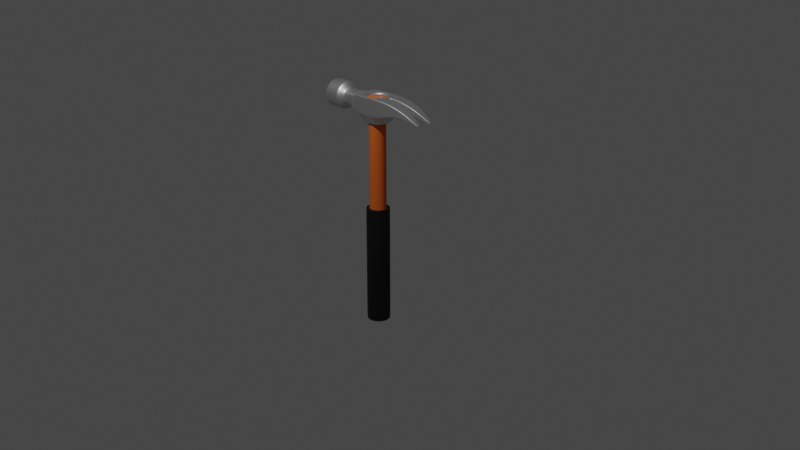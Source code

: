 # Source: hammer.blend  (saved by Blender 2.83.20; exported with 4.5.12 LTS)
import bpy
from mathutils import Matrix  # noqa: F401  (used for matrix-valued properties, if any)

bpy.ops.wm.read_factory_settings(use_empty=True)
scene = bpy.context.scene
scene.name = 'Scene'

# ---- collections
col_collection = bpy.data.collections.new('Collection'); scene.collection.children.link(col_collection)

# ---- materials (node trees are filled in below, after node groups)
mat_material_002 = bpy.data.materials.new('Material.002')
mat_material_002.use_transparent_shadow = False
mat_material_001 = bpy.data.materials.new('Material.001')
mat_material_001.use_transparent_shadow = False
mat_material_003 = bpy.data.materials.new('Material.003')
mat_material_003.use_transparent_shadow = False

# ---- node groups
ng_auto_smooth = bpy.data.node_groups.new('Auto Smooth', 'GeometryNodeTree')
_s = ng_auto_smooth.interface.new_socket(name='Geometry', in_out='OUTPUT', socket_type='NodeSocketGeometry')
_s = ng_auto_smooth.interface.new_socket(name='Geometry', in_out='INPUT', socket_type='NodeSocketGeometry')
_s = ng_auto_smooth.interface.new_socket(name='Angle', in_out='INPUT', socket_type='NodeSocketFloat')
_s.subtype = 'ANGLE'
_s.min_value = 0.0
_s.max_value = 3.142
ng_auto_smooth.is_modifier = True
_N = ng_auto_smooth.nodes; _L = ng_auto_smooth.links
n0 = _N.new('NodeGroupOutput'); n0.name = 'Group Output'; n0.location = (480, -100)
n1 = _N.new('NodeGroupInput'); n1.name = 'Group Input'; n1.location = (-420, -300)
n2 = _N.new('NodeGroupInput'); n2.name = 'Group Input.001'; n2.location = (-60, -100)
n3 = _N.new('GeometryNodeSetShadeSmooth'); n3.name = 'Set Shade Smooth'; n3.location = (120, -100)
n3.domain = 'EDGE'
n4 = _N.new('GeometryNodeSetShadeSmooth'); n4.name = 'Set Shade Smooth.001'; n4.location = (300, -100)
n5 = _N.new('GeometryNodeInputMeshEdgeAngle'); n5.name = 'Edge Angle'; n5.location = (-420, -220)
n6 = _N.new('GeometryNodeInputEdgeSmooth'); n6.name = 'Is Edge Smooth'; n6.location = (-60, -160)
n7 = _N.new('GeometryNodeInputShadeSmooth'); n7.name = 'Is Face Smooth'; n7.location = (-240, -340)
n8 = _N.new('FunctionNodeBooleanMath'); n8.name = 'Boolean Math'; n8.location = (-60, -220)
n9 = _N.new('FunctionNodeCompare'); n9.name = 'Compare'; n9.location = (-240, -180)
n9.operation = 'LESS_EQUAL'
_L.new(n5.outputs[0], n9.inputs[0])
_L.new(n4.outputs[0], n0.inputs[0])
_L.new(n1.outputs[1], n9.inputs[1])
_L.new(n9.outputs[0], n8.inputs[0])
_L.new(n7.outputs[0], n8.inputs[1])
_L.new(n2.outputs[0], n3.inputs[0])
_L.new(n6.outputs[0], n3.inputs[1])
_L.new(n3.outputs[0], n4.inputs[0])
_L.new(n8.outputs[0], n3.inputs[2])
n0.is_active_output = True

# ---- material node trees
mat_material_002.use_nodes = True; mat_material_002.node_tree.nodes.clear()
_N = mat_material_002.node_tree.nodes; _L = mat_material_002.node_tree.links
n0 = _N.new('ShaderNodeBsdfPrincipled'); n0.name = 'Principled BSDF'; n0.location = (10, 300)
n0.distribution = 'GGX'
n0.subsurface_method = 'BURLEY'
n0.inputs[1].default_value = 1.0
n0.inputs[3].default_value = 1.45
n0.inputs[27].default_value = (0.0, 0.0, 0.0, 1.0)
n0.inputs[28].default_value = 1.0
n1 = _N.new('ShaderNodeOutputMaterial'); n1.name = 'Material Output'; n1.location = (300, 300)
_L.new(n0.outputs[0], n1.inputs[0])
n1.is_active_output = True
mat_material_001.use_nodes = True; mat_material_001.node_tree.nodes.clear()
_N = mat_material_001.node_tree.nodes; _L = mat_material_001.node_tree.links
n0 = _N.new('ShaderNodeBsdfPrincipled'); n0.name = 'Principled BSDF'; n0.location = (10, 300)
n0.distribution = 'GGX'
n0.subsurface_method = 'BURLEY'
n0.inputs[0].default_value = (0.0, 0.0, 0.0, 1.0)
n0.inputs[2].default_value = 0.7222
n0.inputs[3].default_value = 1.45
n0.inputs[27].default_value = (0.0, 0.0, 0.0, 1.0)
n0.inputs[28].default_value = 1.0
n1 = _N.new('ShaderNodeOutputMaterial'); n1.name = 'Material Output'; n1.location = (300, 300)
_L.new(n0.outputs[0], n1.inputs[0])
n1.is_active_output = True
mat_material_003.use_nodes = True; mat_material_003.node_tree.nodes.clear()
_N = mat_material_003.node_tree.nodes; _L = mat_material_003.node_tree.links
n0 = _N.new('ShaderNodeBsdfPrincipled'); n0.name = 'Principled BSDF'; n0.location = (10, 300)
n0.distribution = 'GGX'
n0.subsurface_method = 'BURLEY'
n0.inputs[0].default_value = (0.8, 0.1536, 0.01572, 1.0)
n0.inputs[2].default_value = 1.0
n0.inputs[3].default_value = 1.45
n0.inputs[27].default_value = (0.0, 0.0, 0.0, 1.0)
n0.inputs[28].default_value = 1.0
n1 = _N.new('ShaderNodeOutputMaterial'); n1.name = 'Material Output'; n1.location = (300, 300)
_L.new(n0.outputs[0], n1.inputs[0])
n1.is_active_output = True

# ---- world
world_world = bpy.data.worlds.new('World'); scene.world = world_world
world_world.use_nodes = True; world_world.node_tree.nodes.clear()
_N = world_world.node_tree.nodes; _L = world_world.node_tree.links
n0 = _N.new('ShaderNodeOutputWorld'); n0.name = 'World Output'; n0.location = (300, 300)
n1 = _N.new('ShaderNodeBackground'); n1.name = 'Background'; n1.location = (10, 300)
n1.inputs[0].default_value = (0.05088, 0.05088, 0.05088, 1.0)
_L.new(n1.outputs[0], n0.inputs[0])
n0.is_active_output = True
world_world.color = (0.05088, 0.05088, 0.05088)
world_world.use_sun_shadow = False
world_world.sun_shadow_jitter_overblur = 0.0

# ---- cameras
cam_camera = bpy.data.cameras.new('Camera')
cam_camera.clip_end = 100.0
cam_camera.ortho_scale = 7.314

# ---- lights
light_light = bpy.data.lights.new('Light', 'POINT')
light_light.transmission_factor = 0.0
light_light.energy = 1000.0
light_light.shadow_soft_size = 0.1
light_light.shadow_maximum_resolution = 0.006
light_light.use_absolute_resolution = True

# ---- meshes
me_cube = bpy.data.meshes.new('Cube')
me_cube.from_pydata([(0.1418, 0.1316, 0.1551), (0.2459, 0.3343, -0.1551), (0.1418, -0.07448, 0.1551), (0.2459, -0.2772, -0.1551), (-0.1418, 0.1316, 0.1551), (-0.2459, 0.3343, -0.1551), (-0.1418, -0.07448, 0.1551), (-0.2459, -0.2772, -0.1551), (0.01685, 0.3343, -0.1551), (-0.01685, 0.3343, -0.1551), (0.05417, -0.1382, 0.1551), (-0.05417, -0.1382, 0.1551), (0.01685, -0.2772, -0.1551), (-0.01685, -0.2772, -0.1551), (-0.05417, 0.1953, 0.1551), (0.05417, 0.1953, 0.1551), (0.2459, 0.3637, 0.1551), (0.2459, 0.3637, -0.1551), (-0.2459, 0.3637, 0.1551), (-0.2459, 0.3637, -0.1551), (0.01685, 0.3637, 0.1551), (0.01685, 0.3637, -0.1551), (-0.01685, 0.3637, -0.1551), (-0.01685, 0.3637, 0.1551), (0.1569, 1.196, -0.1195), (0.1569, 1.196, -0.1478), (-0.1569, 1.196, -0.1195), (-0.1569, 1.196, -0.1478), (0.1058, 1.196, -0.1195), (0.1058, 1.196, -0.1478), (-0.1058, 1.196, -0.1478), (-0.1058, 1.196, -0.1195), (0.1851, 1.053, -0.03244), (0.2459, 0.3909, 0.1551), (0.2084, 0.909, 0.03932), (0.2281, 0.7324, 0.1002), (0.2413, 0.5505, 0.1408), (0.2459, 0.3948, -0.1402), (0.1845, 1.057, -0.09326), (0.2412, 0.553, -0.08504), (0.2279, 0.7344, -0.05674), (0.208, 0.9112, -0.05963), (-0.2459, 0.3909, 0.1551), (-0.1851, 1.053, -0.03244), (-0.2413, 0.5505, 0.1408), (-0.2281, 0.7324, 0.1002), (-0.2084, 0.909, 0.03932), (-0.1845, 1.057, -0.09326), (-0.2459, 0.3948, -0.1402), (-0.208, 0.9112, -0.05963), (-0.2279, 0.7344, -0.05674), (-0.2412, 0.553, -0.08504), (0.01685, 0.3909, 0.1551), (0.07762, 1.053, -0.03244), (0.02148, 0.5505, 0.1408), (0.03465, 0.7324, 0.1002), (0.05436, 0.909, 0.03932), (0.07823, 1.057, -0.09326), (0.01685, 0.3948, -0.1402), (0.05474, 0.9112, -0.05963), (0.03483, 0.7344, -0.05674), (0.02152, 0.553, -0.08504), (-0.01685, 0.3948, -0.1402), (-0.07823, 1.057, -0.09326), (-0.02152, 0.553, -0.08504), (-0.03483, 0.7344, -0.05674), (-0.05474, 0.9112, -0.05963), (-0.07762, 1.053, -0.03244), (-0.01685, 0.3909, 0.1551), (-0.05436, 0.909, 0.03932), (-0.03465, 0.7324, 0.1002), (-0.02148, 0.5505, 0.1408), (0.2459, 0.3343, 0.1478), (-0.2459, -0.2772, 0.1478), (0.2459, -0.2772, 0.1478), (-0.2459, 0.3343, 0.1478), (0.01685, 0.3343, 0.1478), (-0.01685, 0.3343, 0.1478), (0.2459, 0.3637, 0.1478), (-0.2459, 0.3637, 0.1478), (0.01685, 0.3637, 0.1478), (-0.01685, 0.3637, 0.1478), (0.1569, 1.196, -0.1202), (-0.1569, 1.196, -0.1202), (0.1058, 1.196, -0.1202), (-0.1058, 1.196, -0.1202), (0.2459, 0.391, 0.1481), (0.2413, 0.5505, 0.1355), (0.2281, 0.7324, 0.09647), (0.2084, 0.909, 0.037), (0.1851, 1.053, -0.03387), (-0.1851, 1.053, -0.03387), (-0.2084, 0.909, 0.037), (-0.2281, 0.7324, 0.09647), (-0.2413, 0.5505, 0.1355), (-0.2459, 0.391, 0.1481), (0.07763, 1.053, -0.03387), (0.05437, 0.909, 0.037), (0.03465, 0.7324, 0.09647), (0.02148, 0.5505, 0.1355), (0.01685, 0.391, 0.1481), (-0.07763, 1.053, -0.03387), (-0.05437, 0.909, 0.037), (-0.03465, 0.7324, 0.09647), (-0.02148, 0.5505, 0.1355), (-0.01685, 0.391, 0.1481), (0.2459, 0.3343, -0.146), (0.2459, -0.2772, -0.146), (-0.2459, 0.3343, -0.146), (0.01685, 0.3343, -0.146), (0.2459, 0.3637, -0.146), (-0.2459, 0.3637, -0.146), (0.01685, 0.3637, -0.146), (0.1569, 1.196, -0.147), (-0.1569, 1.196, -0.147), (0.1058, 1.196, -0.147), (0.2459, 0.3946, -0.1316), (-0.1846, 1.056, -0.09148), (0.07821, 1.056, -0.09148), (-0.05473, 0.9111, -0.05673), (-0.03482, 0.7343, -0.05215), (-0.02152, 0.553, -0.07844), (-0.01685, 0.3946, -0.1316), (-0.2459, -0.2772, -0.146), (-0.01685, 0.3343, -0.146), (-0.01685, 0.3637, -0.146), (-0.1058, 1.196, -0.147), (0.2412, 0.553, -0.07844), (0.2279, 0.7343, -0.05215), (0.208, 0.9111, -0.05673), (0.1846, 1.056, -0.09148), (-0.208, 0.9111, -0.05673), (-0.2279, 0.7343, -0.05215), (-0.2412, 0.553, -0.07844), (-0.2459, 0.3946, -0.1316), (0.05473, 0.9111, -0.05673), (0.03482, 0.7343, -0.05215), (0.02152, 0.553, -0.07844), (0.01685, 0.3946, -0.1316), (-0.07821, 1.056, -0.09148), (-0.1729, 0.2274, -0.3021), (-0.1729, -0.1703, -0.3021), (0.1729, -0.1703, -0.3021), (0.1729, 0.2274, -0.3021), (0.01185, 0.2274, -0.3021), (-0.01185, 0.2274, -0.3021), (0.01185, -0.1703, -0.3021), (-0.01185, -0.1703, -0.3021), (-0.1265, 0.121, -0.3079), (-0.127, -0.06322, -0.3079), (0.1265, -0.06389, -0.3079), (0.127, 0.1203, -0.3079), (0.04882, 0.1775, -0.3079), (-0.04803, 0.1777, -0.3079), (0.01185, -0.1703, -0.3079), (-0.04882, -0.1204, -0.3079), (-0.1729, 0.2274, -0.3079), (-0.1729, -0.1703, -0.3079), (0.1729, -0.1703, -0.3079), (0.1729, 0.2274, -0.3079), (0.01185, 0.2274, -0.3079), (-0.01185, 0.2274, -0.3079), (0.04803, -0.1206, -0.3079), (-0.01185, -0.1703, -0.3079), (-0.2459, 0.02855, -0.1551), (0.1753, 0.02857, 0.1551), (-0.1753, 0.02857, 0.1551), (0.2459, 0.02855, -0.1551), (0.2459, 0.02855, 0.1478), (-0.2459, 0.02855, 0.1478), (-0.2459, 0.02855, -0.146), (0.2459, 0.02855, -0.146), (-0.1729, 0.02855, -0.3021), (0.1729, 0.02855, -0.3021), (-0.1729, 0.02855, -0.3079), (0.1729, 0.02855, -0.3079), (-0.04803, 0.1777, -1.85), (0.1265, -0.06389, -1.85), (-0.1567, 0.02897, -0.3079), (0.1567, 0.02814, -0.3079), (0.01185, 0.02841, -3.951), (0.02927, -0.06233, -3.951), (-0.01185, 0.0287, -3.951), (-0.04803, 0.1777, -3.951), (-0.09548, 0.02881, -3.951), (-0.0774, -0.02736, -3.951), (0.09548, 0.0283, -3.951), (0.0774, 0.08447, -3.951), (0.02975, 0.1193, -3.951), (-0.02975, -0.06218, -3.951), (-0.0771, 0.08488, -3.951), (0.0771, -0.02777, -3.951), (0.04882, 0.1775, -1.85), (-0.04882, -0.1204, -1.85), (-0.127, -0.06322, -1.85), (-0.1567, 0.02897, -1.85), (-0.1265, 0.121, -1.85), (0.1567, 0.02814, -1.85), (0.127, 0.1203, -1.85), (0.04803, -0.1206, -1.85), (0.1773, -0.101, -1.836), (0.1773, -0.101, -3.945), (0.06841, 0.2372, -1.836), (0.06841, 0.2372, -3.945), (-0.178, -0.1, -1.836), (-0.178, -0.1, -3.945), (-0.1773, 0.1581, -1.836), (-0.1773, 0.1581, -3.945), (-0.2196, 0.02914, -3.945), (0.2196, 0.02797, -3.945), (0.178, 0.1572, -3.945), (-0.0673, 0.2376, -3.945), (0.0673, -0.1805, -3.945), (-0.06841, -0.1801, -3.945), (0.178, 0.1572, -1.836), (-0.0673, 0.2376, -1.836), (-0.06841, -0.1801, -1.836), (-0.2196, 0.02914, -1.836), (0.2196, 0.02797, -1.836), (0.0673, -0.1805, -1.836), (-0.04803, 0.1777, -1.82), (-0.04882, -0.1204, -1.82), (-0.1567, 0.02897, -1.82), (0.1567, 0.02814, -1.82), (0.04803, -0.1206, -1.82), (0.1265, -0.06389, -1.82), (0.04882, 0.1775, -1.82), (-0.127, -0.06322, -1.82), (-0.1265, 0.121, -1.82), (0.127, 0.1203, -1.82), (0.1773, -0.101, -1.872), (0.06841, 0.2372, -1.872), (-0.178, -0.1, -1.872), (-0.1773, 0.1581, -1.872), (0.178, 0.1572, -1.872), (-0.0673, 0.2376, -1.872), (-0.06841, -0.1801, -1.872), (-0.2196, 0.02914, -1.872), (0.2196, 0.02797, -1.872), (0.0673, -0.1805, -1.872), (-0.1604, 0.1457, -1.841), (-0.06088, 0.2176, -1.841), (0.06188, 0.2173, -1.841), (0.161, 0.1449, -1.841), (0.1986, 0.02803, -1.841), (0.1604, -0.08862, -1.841), (-0.06188, -0.1602, -1.841), (0.06088, -0.1605, -1.841), (-0.1986, 0.02908, -1.841), (-0.161, -0.08777, -1.841), (-0.1396, 0.1305, -1.846), (0.05384, 0.1928, -1.846), (0.1401, 0.1298, -1.846), (0.1728, 0.0281, -1.846), (0.05297, -0.136, -1.846), (-0.1401, -0.07266, -1.846), (-0.05297, 0.1931, -1.846), (0.1396, -0.0734, -1.846), (-0.05384, -0.1357, -1.846), (-0.1728, 0.02901, -1.846), (-0.1567, 0.02897, -3.951), (-0.127, -0.06322, -3.951), (0.1567, 0.02814, -3.951), (0.127, 0.1203, -3.951), (0.04882, 0.1775, -3.951), (-0.02927, 0.1194, -3.951), (0.04803, -0.1206, -3.951), (-0.04882, -0.1204, -3.951), (-0.1265, 0.121, -3.951), (0.1265, -0.06389, -3.951), (0.1773, -0.101, -3.912), (0.06841, 0.2372, -3.912), (-0.178, -0.1, -3.912), (-0.1773, 0.1581, -3.912), (0.178, 0.1572, -3.912), (-0.0673, 0.2376, -3.912), (-0.06841, -0.1801, -3.912), (-0.2196, 0.02914, -3.912), (0.2196, 0.02797, -3.912), (0.0673, -0.1805, -3.912), (-0.04803, 0.1777, -0.3164), (-0.04882, -0.1204, -0.3164), (-0.1567, 0.02897, -0.3164), (0.1567, 0.02814, -0.3164), (0.04803, -0.1206, -0.3164), (0.1265, -0.06389, -0.3164), (0.04882, 0.1775, -0.3164), (-0.127, -0.06322, -0.3164), (-0.1265, 0.121, -0.3164), (0.127, 0.1203, -0.3164), (-0.2459, -0.7458, 0.06476), (-0.1808, -0.7458, 0.1791), (0.2458, -0.7458, -0.06397), (0.1807, -0.7458, -0.1783), (0.06716, -0.7458, -0.2447), (-0.06439, -0.7458, -0.2455), (0.06434, -0.7458, 0.2462), (-0.06721, -0.7458, 0.2455), (0.1807, -1.046, -0.1783), (0.2458, -1.046, -0.06397), (-0.1787, -0.7458, -0.1803), (0.1786, -0.7458, 0.1811), (-0.2451, -0.7458, -0.06679), (0.2451, -0.7458, 0.06758), (-0.1808, -1.046, 0.1791), (-0.2459, -1.046, 0.06476), (-0.2459, -0.7677, 0.06476), (-0.1808, -0.7677, 0.1791), (0.2458, -0.7677, -0.06397), (0.1807, -0.7677, -0.1783), (0.06716, -0.7677, -0.2447), (-0.06439, -0.7677, -0.2455), (0.06434, -0.7677, 0.2462), (-0.06721, -0.7677, 0.2455), (0.1193, -1.076, -0.1176), (0.1623, -1.076, -0.04211), (-0.1787, -0.7677, -0.1803), (0.1786, -0.7677, 0.1811), (-0.2451, -0.7677, -0.06679), (0.2451, -0.7677, 0.06758), (-0.1194, -1.076, 0.1184), (-0.1624, -1.076, 0.0429), (0.06716, -1.046, -0.2447), (-0.06439, -1.046, -0.2455), (0.06434, -1.046, 0.2462), (-0.06721, -1.046, 0.2455), (-0.1787, -1.046, -0.1803), (0.1786, -1.046, 0.1811), (-0.2451, -1.046, -0.06679), (0.2451, -1.046, 0.06758), (0.04434, -1.076, -0.1615), (-0.04253, -1.076, -0.162), (0.04248, -1.076, 0.1627), (-0.04439, -1.076, 0.1622), (-0.01058, -1.076, -0.09163), (0.01064, -1.076, 0.09315), (-0.118, -1.076, -0.119), (0.118, -1.076, 0.1197), (-0.1619, -1.076, -0.04397), (0.1618, -1.076, 0.04476), (-0.01056, -1.076, 0.09316), (0.01062, -1.076, -0.09164), (-0.2459, -1.053, 0.06476), (-0.1808, -1.053, 0.1791), (0.2458, -1.053, -0.06397), (0.1807, -1.053, -0.1783), (0.06716, -1.053, -0.2447), (-0.06439, -1.053, -0.2455), (0.06434, -1.053, 0.2462), (-0.06721, -1.053, 0.2455), (-0.1787, -1.053, -0.1803), (0.1786, -1.053, 0.1811), (-0.2451, -1.053, -0.06679), (0.2451, -1.053, 0.06758), (-0.1953, -0.3736, 0.1102), (-0.1519, -0.5943, 0.05713), (-0.1552, -0.5153, 0.07054), (-0.1704, -0.4379, 0.08916), (-0.1952, -0.3736, -0.1089), (-0.1703, -0.4379, -0.08832), (-0.155, -0.5154, -0.0702), (-0.1516, -0.5943, -0.05733), (-0.1892, -0.3742, 0.1251), (-0.1597, -0.4383, 0.1113), (-0.1372, -0.5157, 0.1046), (-0.125, -0.5946, 0.1059), (0.1952, -0.3736, 0.1104), (0.1516, -0.5943, 0.0583), (0.155, -0.5154, 0.07131), (0.1703, -0.4379, 0.0896), (-0.1889, -0.3744, -0.125), (-0.1241, -0.5946, -0.1061), (-0.1366, -0.5157, -0.1047), (-0.1593, -0.4384, -0.1113), (-0.0175, -0.3678, -0.1324), (-0.02962, -0.5903, -0.1318), (-0.02352, -0.512, -0.1225), (-0.01927, -0.4338, -0.1227), (0.1953, -0.3736, -0.1087), (0.1519, -0.5943, -0.05617), (0.1552, -0.5153, -0.06943), (0.1704, -0.4378, -0.08787), (0.01772, -0.3677, -0.1324), (0.01969, -0.4338, -0.1226), (0.02426, -0.512, -0.1223), (0.03072, -0.5903, -0.1315), (0.1891, -0.3744, -0.1248), (0.1596, -0.4384, -0.111), (0.1371, -0.5157, -0.1041), (0.125, -0.5947, -0.1053), (-0.01773, -0.3676, 0.1326), (-0.01971, -0.4337, 0.1229), (-0.02428, -0.5119, 0.1228), (-0.03075, -0.5903, 0.1321), (0.189, -0.3742, 0.1253), (0.1241, -0.5946, 0.1067), (0.1366, -0.5157, 0.1052), (0.1594, -0.4383, 0.1117), (0.01749, -0.3676, 0.1327), (0.01925, -0.4337, 0.123), (0.02349, -0.5119, 0.123), (0.02958, -0.5903, 0.1324), (-0.2404, -0.2877, 0.1437), (-0.2404, -0.2877, -0.142), (-0.2397, -0.2878, 0.1518), (-0.2397, -0.2878, -0.1518), (-0.01695, -0.2871, 0.1526), (0.2404, -0.2877, -0.1419), (0.2404, -0.2877, 0.1437), (0.2397, -0.2878, 0.1518), (-0.01692, -0.2871, -0.1526), (0.01695, -0.2871, -0.1526), (0.2397, -0.2878, -0.1518), (0.01692, -0.2871, 0.1526), (0.2459, 0.02855, 0.1551), (0.2459, -0.2772, 0.1551), (-0.2459, 0.02855, 0.1551), (-0.2459, 0.3343, 0.1551), (-0.01685, 0.3343, 0.1551), (0.01685, 0.3343, 0.1551), (0.01685, -0.2772, 0.1551), (-0.01685, -0.2772, 0.1551), (0.2459, 0.3343, 0.1551), (-0.2459, -0.2772, 0.1551), (-0.0242, 0.02857, 0.135), (-0.01693, -0.1105, 0.135), (0.0242, 0.02857, 0.135), (0.05417, 0.1953, 0.1019), (-0.01693, 0.1671, 0.135), (0.01693, -0.1105, 0.135), (-0.1599, 0.02857, 0.135), (0.1599, 0.02857, 0.135), (0.1294, -0.06542, 0.135), (-0.1294, 0.1226, 0.135), (0.1294, 0.1226, 0.135), (-0.1294, -0.06542, 0.135), (0.1753, 0.02857, 0.1019), (0.1418, -0.07448, 0.1019), (-0.1753, 0.02857, 0.1019), (-0.1418, 0.1316, 0.1019), (-0.05417, 0.1953, 0.1019), (0.01693, 0.1671, 0.135), (0.05417, -0.1382, 0.1019), (-0.05417, -0.1382, 0.1019), (0.1418, 0.1316, 0.1019), (-0.1418, -0.07448, 0.1019), (-0.05187, 0.02857, 0.135), (-0.04941, -0.1235, 0.135), (0.05187, 0.02857, 0.135), (0.04941, 0.1806, 0.135), (-0.04941, 0.1806, 0.135), (0.04941, -0.1235, 0.135), (-0.01885, 0.02857, 0.135), (-0.02219, -0.1158, 0.135), (0.01885, 0.02857, 0.135), (0.02219, 0.1724, 0.135), (-0.02219, 0.1724, 0.135), (0.02219, -0.1158, 0.135), (-0.01885, 0.02857, 0.138), (0.01885, 0.02857, 0.138), (-0.01693, -0.1105, 0.138), (0.01693, 0.1671, 0.138), (-0.01693, 0.1671, 0.138), (0.01693, -0.1105, 0.138), (-0.01885, 0.02857, 0.1441), (0.01885, 0.02857, 0.1441), (-0.01137, -0.1048, 0.1441), (0.01137, 0.1614, 0.1441), (-0.01137, 0.1614, 0.1441), (0.01137, -0.1048, 0.1441), (-0.0132, 0.02857, 0.1441), (-0.01693, -0.1105, 0.1441), (0.0132, 0.02857, 0.1441), (0.01693, 0.1671, 0.1441), (-0.01693, 0.1671, 0.1441), (0.01693, -0.1105, 0.1441), (-0.1681, -0.6696, 0.05215), (-0.1597, -0.6529, 0.05186), (-0.1593, -0.6529, -0.05247), (-0.1677, -0.6696, -0.05295), (-0.125, -0.6533, 0.1137), (-0.1298, -0.6701, 0.1205), (0.1677, -0.6696, 0.05381), (0.1593, -0.6529, 0.05336), (-0.1286, -0.6702, -0.121), (-0.1239, -0.6534, -0.1142), (-0.03864, -0.6634, -0.1563), (-0.03563, -0.6475, -0.1468), (0.1681, -0.6696, -0.05128), (0.1597, -0.6529, -0.05097), (0.03706, -0.6475, -0.1464), (0.04022, -0.6634, -0.1559), (0.125, -0.6534, -0.1131), (0.1298, -0.6702, -0.1198), (-0.03708, -0.6474, 0.1471), (-0.04024, -0.6633, 0.1565), (0.1285, -0.6701, 0.1217), (0.1239, -0.6533, 0.1148), (0.03558, -0.6474, 0.1475), (0.03858, -0.6633, 0.157)], [], [(165, 0, 444, 436), (169, 416, 417, 75), (417, 418, 23, 18), (168, 414, 415, 74), (9, 8, 144, 145), (75, 417, 18, 79), (4, 166, 438, 439), (410, 13, 12, 411), (109, 8, 9, 124), (13, 7, 141, 147), (375, 385, 490, 487), (14, 4, 439, 440), (8, 1, 143, 144), (53, 32, 24, 28), (139, 63, 30, 126), (124, 9, 22, 125), (9, 5, 19, 22), (76, 419, 20, 80), (419, 422, 16, 20), (1, 8, 21, 17), (106, 1, 17, 110), (96, 53, 28, 84), (91, 43, 26, 83), (110, 17, 37, 116), (22, 19, 48, 62), (43, 67, 31, 26), (38, 57, 29, 25), (63, 47, 27, 30), (84, 28, 24, 82), (83, 26, 31, 85), (80, 20, 52, 100), (20, 16, 33, 52), (17, 21, 58, 37), (18, 23, 68, 42), (125, 22, 62, 122), (79, 18, 42, 95), (116, 37, 39, 127), (127, 39, 40, 128), (128, 40, 41, 129), (129, 41, 38, 130), (117, 47, 49, 131), (131, 49, 50, 132), (132, 50, 51, 133), (133, 51, 48, 134), (118, 57, 59, 135), (135, 59, 60, 136), (136, 60, 61, 137), (137, 61, 58, 138), (101, 67, 69, 102), (102, 69, 70, 103), (103, 70, 71, 104), (104, 71, 68, 105), (47, 63, 66, 49), (49, 66, 65, 50), (50, 65, 64, 51), (51, 64, 62, 48), (42, 68, 71, 44), (44, 71, 70, 45), (45, 70, 69, 46), (46, 69, 67, 43), (57, 38, 41, 59), (59, 41, 40, 60), (60, 40, 39, 61), (61, 39, 37, 58), (52, 33, 36, 54), (54, 36, 35, 55), (55, 35, 34, 56), (56, 34, 32, 53), (130, 38, 25, 113), (32, 90, 82, 24), (121, 104, 105, 122), (120, 103, 104, 121), (119, 102, 103, 120), (139, 101, 102, 119), (54, 99, 100, 52), (55, 98, 99, 54), (56, 97, 98, 55), (53, 96, 97, 56), (44, 94, 95, 42), (45, 93, 94, 44), (46, 92, 93, 45), (43, 91, 92, 46), (34, 89, 90, 32), (35, 88, 89, 34), (36, 87, 88, 35), (33, 86, 87, 36), (111, 79, 95, 134), (23, 81, 105, 68), (112, 80, 100, 138), (114, 83, 85, 126), (115, 84, 82, 113), (16, 78, 86, 33), (117, 91, 83, 114), (118, 96, 84, 115), (422, 72, 78, 16), (109, 76, 80, 112), (418, 77, 81, 23), (67, 101, 85, 31), (367, 395, 497, 483), (419, 76, 77, 418), (412, 3, 107, 407), (108, 75, 79, 111), (406, 421, 423, 404), (171, 168, 74, 107), (170, 169, 75, 108), (164, 170, 108, 5), (167, 171, 107, 3), (407, 408, 366, 378), (5, 108, 111, 19), (8, 109, 112, 21), (57, 118, 115, 29), (47, 117, 114, 27), (29, 115, 113, 25), (27, 114, 126, 30), (21, 112, 138, 58), (19, 111, 134, 48), (63, 139, 119, 66), (66, 119, 120, 65), (65, 120, 121, 64), (64, 121, 122, 62), (90, 130, 113, 82), (99, 137, 138, 100), (98, 136, 137, 99), (97, 135, 136, 98), (96, 118, 135, 97), (94, 133, 134, 95), (93, 132, 133, 94), (92, 131, 132, 93), (91, 117, 131, 92), (89, 129, 130, 90), (88, 128, 129, 89), (87, 127, 128, 88), (86, 116, 127, 87), (81, 125, 122, 105), (78, 110, 116, 86), (72, 106, 110, 78), (77, 124, 125, 81), (101, 139, 126, 85), (76, 109, 124, 77), (140, 145, 161, 156), (144, 143, 159, 160), (173, 142, 158, 175), (3, 12, 146, 142), (12, 13, 147, 146), (164, 5, 140, 172), (5, 9, 145, 140), (167, 3, 142, 173), (262, 263, 210, 209), (245, 247, 219, 200), (260, 261, 205, 208), (146, 147, 163, 154), (145, 144, 160, 161), (172, 140, 156, 174), (142, 146, 154, 158), (147, 141, 157, 163), (178, 149, 157, 174), (179, 151, 159, 175), (152, 153, 161, 160), (155, 162, 154, 163), (153, 148, 156, 161), (149, 155, 163, 157), (151, 152, 160, 159), (162, 150, 158, 154), (150, 179, 175, 158), (148, 178, 174, 156), (141, 172, 174, 157), (247, 246, 216, 219), (266, 269, 201, 212), (240, 241, 215, 206), (1, 167, 173, 143), (7, 164, 172, 141), (143, 173, 175, 159), (1, 106, 171, 167), (7, 123, 170, 164), (123, 73, 169, 170), (106, 72, 168, 171), (10, 2, 437, 442), (2, 165, 436, 437), (72, 422, 414, 168), (73, 423, 416, 169), (11, 10, 442, 443), (180, 186, 191, 181), (180, 181, 189, 182), (184, 182, 189, 185), (190, 265, 182, 184), (188, 180, 182, 265), (188, 187, 186, 180), (242, 243, 214, 202), (263, 264, 203, 210), (243, 244, 218, 214), (244, 245, 200, 218), (229, 223, 197, 198), (228, 220, 176, 196), (225, 224, 199, 177), (227, 222, 195, 194), (222, 228, 196, 195), (221, 227, 194, 193), (220, 226, 192, 176), (223, 225, 177, 197), (226, 229, 198, 192), (224, 221, 193, 199), (279, 276, 213, 212), (271, 274, 210, 203), (278, 270, 201, 209), (275, 271, 203, 211), (276, 272, 205, 213), (277, 273, 207, 208), (272, 277, 208, 205), (270, 279, 212, 201), (273, 275, 211, 207), (274, 278, 209, 210), (249, 248, 217, 204), (264, 183, 211, 203), (248, 240, 206, 217), (268, 260, 208, 207), (267, 266, 212, 213), (246, 249, 204, 216), (269, 262, 209, 201), (183, 268, 207, 211), (241, 242, 202, 215), (261, 267, 213, 205), (284, 281, 221, 224), (286, 289, 229, 226), (283, 285, 225, 223), (280, 286, 226, 220), (281, 287, 227, 221), (282, 288, 228, 222), (287, 282, 222, 227), (285, 284, 224, 225), (288, 280, 220, 228), (289, 283, 223, 229), (214, 218, 238, 234), (206, 215, 235, 233), (200, 219, 239, 230), (204, 217, 237, 232), (217, 206, 233, 237), (216, 204, 232, 236), (215, 202, 231, 235), (218, 200, 230, 238), (202, 214, 234, 231), (219, 216, 236, 239), (256, 251, 242, 241), (258, 255, 249, 246), (259, 250, 240, 248), (255, 259, 248, 249), (253, 257, 245, 244), (252, 253, 244, 243), (251, 252, 243, 242), (250, 256, 241, 240), (254, 258, 246, 247), (257, 254, 247, 245), (177, 199, 254, 257), (199, 193, 258, 254), (196, 176, 256, 250), (192, 198, 252, 251), (198, 197, 253, 252), (197, 177, 257, 253), (194, 195, 259, 255), (195, 196, 250, 259), (193, 194, 255, 258), (176, 192, 251, 256), (184, 185, 261, 260), (186, 187, 263, 262), (188, 265, 183, 264), (189, 181, 266, 267), (265, 190, 268, 183), (185, 189, 267, 261), (187, 188, 264, 263), (181, 191, 269, 266), (190, 184, 260, 268), (191, 186, 262, 269), (234, 238, 278, 274), (233, 235, 275, 273), (230, 239, 279, 270), (232, 237, 277, 272), (237, 233, 273, 277), (236, 232, 272, 276), (235, 231, 271, 275), (238, 230, 270, 278), (231, 234, 274, 271), (239, 236, 276, 279), (151, 179, 283, 289), (148, 153, 280, 288), (150, 162, 284, 285), (149, 178, 282, 287), (178, 148, 288, 282), (155, 149, 287, 281), (153, 152, 286, 280), (179, 150, 285, 283), (152, 151, 289, 286), (162, 155, 281, 284), (294, 293, 309, 310), (291, 290, 306, 307), (292, 303, 319, 308), (290, 302, 318, 306), (296, 297, 313, 312), (300, 295, 311, 316), (301, 296, 312, 317), (295, 294, 310, 311), (302, 300, 316, 318), (409, 415, 420, 413), (310, 309, 298, 322), (307, 306, 305, 304), (308, 319, 329, 299), (306, 318, 328, 305), (312, 313, 325, 324), (316, 311, 323, 326), (317, 312, 324, 327), (311, 310, 322, 323), (318, 316, 326, 328), (303, 301, 317, 319), (293, 292, 308, 309), (297, 291, 307, 313), (322, 298, 345, 346), (304, 305, 342, 343), (299, 329, 353, 344), (305, 328, 352, 342), (324, 325, 349, 348), (326, 323, 347, 350), (327, 324, 348, 351), (323, 322, 346, 347), (328, 326, 350, 352), (319, 317, 327, 329), (309, 308, 299, 298), (313, 307, 304, 325), (340, 333, 320, 321), (339, 337, 332, 335), (334, 331, 330, 341), (333, 340, 335, 332), (315, 339, 335, 341), (334, 340, 321, 338), (331, 334, 338, 336), (314, 315, 341, 330), (340, 334, 341, 335), (329, 327, 351, 353), (298, 299, 344, 345), (325, 304, 343, 349), (321, 320, 343, 342), (315, 314, 345, 344), (330, 331, 347, 346), (333, 332, 348, 349), (331, 336, 350, 347), (314, 330, 346, 345), (320, 333, 349, 343), (332, 337, 351, 348), (338, 321, 342, 352), (337, 339, 353, 351), (339, 315, 344, 353), (336, 338, 352, 350), (389, 379, 489, 492), (492, 490, 385, 389), (393, 365, 480, 494), (361, 371, 485, 478), (408, 74, 415, 409), (483, 489, 379, 367), (404, 402, 354, 362), (405, 410, 374, 370), (406, 413, 420, 421), (395, 401, 498, 497), (403, 123, 7, 405), (411, 412, 386, 382), (476, 479, 302, 290), (487, 485, 371, 375), (401, 393, 494, 498), (394, 398, 399, 397), (397, 399, 400, 396), (396, 400, 401, 395), (301, 496, 499, 296), (366, 394, 397, 369), (369, 397, 396, 368), (368, 396, 395, 367), (303, 482, 496, 301), (477, 480, 365, 355), (361, 355, 356, 360), (360, 356, 357, 359), (359, 357, 354, 358), (374, 382, 383, 377), (377, 383, 384, 376), (376, 384, 385, 375), (295, 486, 491, 294), (488, 482, 303, 292), (367, 379, 380, 368), (368, 380, 381, 369), (369, 381, 378, 366), (484, 486, 295, 300), (375, 371, 372, 376), (376, 372, 373, 377), (377, 373, 370, 374), (398, 390, 391, 399), (399, 391, 392, 400), (400, 392, 393, 401), (297, 296, 499, 495), (358, 370, 373, 359), (359, 373, 372, 360), (360, 372, 371, 361), (302, 479, 484, 300), (491, 493, 293, 294), (389, 385, 384, 388), (388, 384, 383, 387), (387, 383, 382, 386), (386, 378, 381, 387), (387, 381, 380, 388), (388, 380, 379, 389), (293, 493, 488, 292), (390, 362, 363, 391), (391, 363, 364, 392), (392, 364, 365, 393), (297, 495, 481, 291), (481, 476, 290, 291), (355, 365, 364, 356), (356, 364, 363, 357), (357, 363, 362, 354), (402, 403, 358, 354), (73, 123, 403, 402), (12, 3, 412, 411), (358, 403, 405, 370), (390, 398, 413, 406), (7, 13, 410, 405), (423, 73, 402, 404), (366, 408, 409, 394), (394, 409, 413, 398), (107, 74, 408, 407), (390, 406, 404, 362), (386, 412, 407, 378), (374, 410, 411, 382), (165, 2, 415, 414), (166, 4, 417, 416), (14, 15, 419, 418), (10, 11, 421, 420), (4, 14, 418, 417), (15, 0, 422, 419), (11, 6, 423, 421), (2, 10, 420, 415), (0, 165, 414, 422), (6, 166, 416, 423), (431, 448, 451, 432), (446, 430, 435, 447), (428, 452, 458, 462), (441, 428, 462, 461), (450, 433, 430, 446), (434, 449, 448, 431), (0, 15, 427, 444), (15, 14, 440, 427), (166, 6, 445, 438), (6, 11, 443, 445), (431, 432, 437, 436), (430, 433, 439, 438), (450, 449, 427, 440), (451, 447, 443, 442), (433, 450, 440, 439), (449, 434, 444, 427), (447, 435, 445, 443), (432, 451, 442, 437), (434, 431, 436, 444), (435, 430, 438, 445), (453, 424, 446, 447), (455, 426, 448, 449), (424, 456, 450, 446), (426, 457, 451, 448), (456, 455, 449, 450), (457, 453, 447, 451), (425, 452, 424, 453), (441, 454, 426, 455), (452, 428, 456, 424), (454, 429, 457, 426), (428, 441, 455, 456), (429, 425, 453, 457), (462, 458, 464, 474), (461, 462, 474, 473), (452, 425, 460, 458), (425, 429, 463, 460), (429, 454, 459, 463), (454, 441, 461, 459), (470, 466, 469, 472), (468, 470, 472, 467), (458, 460, 471, 464), (460, 463, 475, 471), (463, 459, 465, 475), (459, 461, 473, 465), (466, 470, 464, 471), (467, 472, 465, 473), (470, 468, 474, 464), (472, 469, 475, 465), (468, 467, 473, 474), (469, 466, 471, 475), (499, 496, 497, 498), (496, 482, 483, 497), (479, 476, 477, 478), (491, 486, 487, 490), (482, 488, 489, 483), (486, 484, 485, 487), (495, 499, 498, 494), (484, 479, 478, 485), (493, 491, 490, 492), (488, 493, 492, 489), (481, 495, 494, 480), (476, 481, 480, 477), (478, 477, 355, 361)])
me_cube.polygons.foreach_set('use_smooth', [True] * 498)
me_cube.polygons.foreach_set('material_index', [0, 0, 0, 0, 0, 0, 0, 0, 0, 0, 0, 0, 0, 0, 0, 0, 0, 0, 0, 0, 0, 0, 0, 0, 0, 0, 0, 0, 0, 0, 0, 0, 0, 0, 0, 0, 0, 0, 0, 0, 0, 0, 0, 0, 0, 0, 0, 0, 0, 0, 0, 0, 0, 0, 0, 0, 0, 0, 0, 0, 0, 0, 0, 0, 0, 0, 0, 0, 0, 0, 0, 0, 0, 0, 0, 0, 0, 0, 0, 0, 0, 0, 0, 0, 0, 0, 0, 0, 0, 0, 0, 0, 0, 0, 0, 0, 0, 0, 0, 0, 0, 0, 0, 0, 0, 0, 0, 0, 0, 0, 0, 0, 0, 0, 0, 0, 0, 0, 0, 0, 0, 0, 0, 0, 0, 0, 0, 0, 0, 0, 0, 0, 0, 0, 0, 0, 0, 0, 0, 0, 0, 0, 0, 0, 0, 0, 0, 1, 1, 1, 0, 0, 0, 0, 0, 0, 0, 0, 0, 0, 0, 0, 0, 0, 0, 0, 1, 1, 1, 0, 0, 0, 0, 0, 0, 0, 0, 0, 0, 0, 0, 1, 1, 1, 1, 1, 1, 1, 1, 1, 1, 2, 2, 2, 2, 2, 2, 2, 2, 2, 2, 1, 1, 1, 1, 1, 1, 1, 1, 1, 1, 1, 1, 1, 1, 1, 1, 1, 1, 1, 1, 2, 2, 2, 2, 2, 2, 2, 2, 2, 2, 1, 1, 1, 1, 1, 1, 1, 1, 1, 1, 1, 1, 1, 1, 1, 1, 1, 1, 1, 1, 1, 1, 1, 1, 1, 1, 1, 1, 1, 1, 1, 1, 1, 1, 1, 1, 1, 1, 1, 1, 1, 1, 1, 1, 1, 1, 1, 1, 1, 1, 2, 2, 2, 2, 2, 2, 2, 2, 2, 2, 0, 0, 0, 0, 0, 0, 0, 0, 0, 0, 0, 0, 0, 0, 0, 0, 0, 0, 0, 0, 0, 0, 0, 0, 0, 0, 0, 0, 0, 0, 0, 0, 0, 0, 0, 0, 0, 0, 0, 0, 0, 0, 0, 0, 0, 0, 0, 0, 0, 0, 0, 0, 0, 0, 0, 0, 0, 0, 0, 0, 0, 0, 0, 0, 0, 0, 0, 0, 0, 0, 0, 0, 0, 0, 0, 0, 0, 0, 0, 0, 0, 0, 0, 0, 0, 0, 0, 0, 0, 0, 0, 0, 0, 0, 0, 0, 0, 0, 0, 0, 0, 0, 0, 0, 0, 0, 0, 0, 0, 0, 0, 0, 0, 0, 0, 0, 0, 0, 0, 0, 0, 0, 0, 0, 0, 0, 0, 0, 0, 0, 0, 0, 0, 0, 0, 0, 0, 0, 0, 0, 0, 0, 0, 0, 2, 2, 0, 0, 2, 2, 0, 0, 0, 0, 2, 2, 2, 2, 2, 2, 2, 2, 2, 2, 2, 2, 2, 2, 2, 2, 2, 2, 2, 2, 2, 2, 0, 0, 0, 0, 0, 0, 0, 0, 0, 0, 0, 0, 0, 0, 0, 0, 0, 0, 0, 0, 0, 0, 0, 0, 0, 0, 0, 0, 0, 0, 0])
_uv = me_cube.uv_layers.new(name='UVMap')
_uv.uv.foreach_set('vector', [0.6766, 0.625, 0.6766, 0.5415, 0.6766, 0.5415, 0.6766, 0.625, 0.6191, 0.125, 0.625, 0.125, 0.625, 0.25, 0.6191, 0.25, 0.875, 0.5, 0.7586, 0.5, 0.7586, 0.5, 0.875, 0.5, 0.6191, 0.625, 0.625, 0.625, 0.625, 0.75, 0.6191, 0.75, 0.375, 0.3664, 0.375, 0.3836, 0.375, 0.3836, 0.375, 0.3664, 0.6191, 0.25, 0.625, 0.25, 0.625, 0.25, 0.6191, 0.25, 0.8234, 0.5415, 0.8234, 0.625, 0.8234, 0.625, 0.8234, 0.5415, 0.375, 0.8836, 0.375, 0.8836, 0.375, 0.8664, 0.375, 0.8664, 0.3823, 0.3836, 0.375, 0.3836, 0.375, 0.3664, 0.3823, 0.3664, 0.375, 0.8836, 0.375, 1.0, 0.375, 1.0, 0.375, 0.8836, 0.375, 0.8831, 0.375, 0.867, 0.375, 0.8665, 0.375, 0.8835, 0.7586, 0.5415, 0.8234, 0.5415, 0.8234, 0.5415, 0.7586, 0.5415, 0.2586, 0.5, 0.375, 0.5, 0.375, 0.5, 0.2586, 0.5, 0.7414, 0.5, 0.625, 0.5, 0.625, 0.5, 0.7414, 0.5, 0.3823, 0.3664, 0.375, 0.3664, 0.375, 0.3664, 0.3823, 0.3664, 0.3823, 0.3664, 0.375, 0.3664, 0.375, 0.3664, 0.3823, 0.3664, 0.2414, 0.5, 0.125, 0.5, 0.125, 0.5, 0.2414, 0.5, 0.6191, 0.3836, 0.625, 0.3836, 0.625, 0.3836, 0.6191, 0.3836, 0.7414, 0.5, 0.625, 0.5, 0.625, 0.5, 0.7414, 0.5, 0.375, 0.5, 0.2586, 0.5, 0.2586, 0.5, 0.375, 0.5, 0.3823, 0.5, 0.375, 0.5, 0.375, 0.5, 0.3823, 0.5, 0.6191, 0.3836, 0.625, 0.3836, 0.625, 0.3836, 0.6191, 0.3836, 0.6191, 0.25, 0.625, 0.25, 0.625, 0.25, 0.6191, 0.25, 0.3823, 0.5, 0.375, 0.5, 0.375, 0.5, 0.3823, 0.5, 0.2414, 0.5, 0.125, 0.5, 0.125, 0.5, 0.2414, 0.5, 0.875, 0.5, 0.7586, 0.5, 0.7586, 0.5, 0.875, 0.5, 0.375, 0.5, 0.2586, 0.5, 0.2586, 0.5, 0.375, 0.5, 0.2414, 0.5, 0.125, 0.5, 0.125, 0.5, 0.2414, 0.5, 0.6191, 0.3836, 0.625, 0.3836, 0.625, 0.5, 0.6191, 0.5, 0.6191, 0.25, 0.625, 0.25, 0.625, 0.3664, 0.6191, 0.3664, 0.6191, 0.3836, 0.625, 0.3836, 0.625, 0.3836, 0.6191, 0.3836, 0.7414, 0.5, 0.625, 0.5, 0.625, 0.5, 0.7414, 0.5, 0.375, 0.5, 0.2586, 0.5, 0.2586, 0.5, 0.375, 0.5, 0.875, 0.5, 0.7586, 0.5, 0.7586, 0.5, 0.875, 0.5, 0.3823, 0.3664, 0.375, 0.3664, 0.375, 0.3664, 0.3823, 0.3664, 0.6191, 0.25, 0.625, 0.25, 0.625, 0.25, 0.6191, 0.25, 0.3823, 0.5, 0.375, 0.5, 0.3642, 0.5, 0.3716, 0.5, 0.3716, 0.5, 0.3642, 0.5, 0.3704, 0.5, 0.3764, 0.5, 0.3764, 0.5, 0.3704, 0.5, 0.3334, 0.5, 0.3414, 0.5, 0.3414, 0.5, 0.3334, 0.5, 0.375, 0.5, 0.3823, 0.5, 0.3823, 0.25, 0.375, 0.25, 0.2921, 0.25, 0.3008, 0.25, 0.3008, 0.25, 0.2921, 0.25, 0.375, 0.25, 0.3791, 0.25, 0.3791, 0.25, 0.375, 0.25, 0.3559, 0.25, 0.3632, 0.25, 0.3632, 0.25, 0.3559, 0.25, 0.375, 0.25, 0.3823, 0.25, 0.3823, 0.3836, 0.375, 0.3836, 0.2921, 0.3836, 0.3008, 0.3836, 0.3008, 0.3836, 0.2921, 0.3836, 0.375, 0.3836, 0.3791, 0.3836, 0.3791, 0.3836, 0.375, 0.3836, 0.3559, 0.3836, 0.3632, 0.3836, 0.3632, 0.3836, 0.3559, 0.3836, 0.375, 0.3836, 0.3823, 0.3836, 0.6191, 0.3664, 0.625, 0.3664, 0.5889, 0.3664, 0.5819, 0.3664, 0.5819, 0.3664, 0.5889, 0.3664, 0.5169, 0.3664, 0.5135, 0.3664, 0.5135, 0.3664, 0.5169, 0.3664, 0.6068, 0.3664, 0.6009, 0.3664, 0.6009, 0.3664, 0.6068, 0.3664, 0.625, 0.3664, 0.6191, 0.3664, 0.125, 0.5, 0.2414, 0.5, 0.2411, 0.5, 0.1253, 0.5, 0.1253, 0.5, 0.2411, 0.5, 0.2323, 0.5, 0.1341, 0.5, 0.1341, 0.5, 0.2323, 0.5, 0.2391, 0.5, 0.1274, 0.5, 0.1274, 0.5, 0.2391, 0.5, 0.2414, 0.5, 0.125, 0.5, 0.875, 0.5, 0.7586, 0.5, 0.7609, 0.5, 0.8726, 0.5, 0.8726, 0.5, 0.7609, 0.5, 0.7676, 0.5, 0.866, 0.5, 0.866, 0.5, 0.7676, 0.5, 0.76, 0.5, 0.8735, 0.5, 0.8735, 0.5, 0.76, 0.5, 0.7586, 0.5, 0.875, 0.5, 0.2586, 0.5, 0.375, 0.5, 0.3334, 0.5, 0.2589, 0.5, 0.2589, 0.5, 0.3334, 0.5, 0.3704, 0.5, 0.2677, 0.5, 0.2677, 0.5, 0.3704, 0.5, 0.3642, 0.5, 0.2609, 0.5, 0.2609, 0.5, 0.3642, 0.5, 0.375, 0.5, 0.2586, 0.5, 0.7414, 0.5, 0.625, 0.5, 0.6171, 0.5, 0.7391, 0.5, 0.7391, 0.5, 0.6171, 0.5, 0.5755, 0.5, 0.7324, 0.5, 0.7324, 0.5, 0.5755, 0.5, 0.6077, 0.5, 0.74, 0.5, 0.74, 0.5, 0.6077, 0.5, 0.625, 0.5, 0.7414, 0.5, 0.3823, 0.5, 0.375, 0.5, 0.375, 0.5, 0.3823, 0.5, 0.625, 0.5, 0.6191, 0.5, 0.6191, 0.5, 0.625, 0.5, 0.3632, 0.3664, 0.6009, 0.3664, 0.6191, 0.3664, 0.3823, 0.3664, 0.3791, 0.3664, 0.5135, 0.3664, 0.6009, 0.3664, 0.3632, 0.3664, 0.3008, 0.3664, 0.5819, 0.3664, 0.5135, 0.3664, 0.3791, 0.3664, 0.3823, 0.3664, 0.6191, 0.3664, 0.5819, 0.3664, 0.3008, 0.3664, 0.6068, 0.3836, 0.6009, 0.3836, 0.6191, 0.3836, 0.625, 0.3836, 0.5169, 0.3836, 0.5135, 0.3836, 0.6009, 0.3836, 0.6068, 0.3836, 0.5889, 0.3836, 0.5819, 0.3836, 0.5135, 0.3836, 0.5169, 0.3836, 0.625, 0.3836, 0.6191, 0.3836, 0.5819, 0.3836, 0.5889, 0.3836, 0.6068, 0.25, 0.6009, 0.25, 0.6191, 0.25, 0.625, 0.25, 0.5169, 0.25, 0.5135, 0.25, 0.6009, 0.25, 0.6068, 0.25, 0.5889, 0.25, 0.5819, 0.25, 0.5135, 0.25, 0.5169, 0.25, 0.625, 0.25, 0.6191, 0.25, 0.5819, 0.25, 0.5889, 0.25, 0.6077, 0.5, 0.6012, 0.5, 0.6191, 0.5, 0.625, 0.5, 0.5755, 0.5, 0.5706, 0.5, 0.6012, 0.5, 0.6077, 0.5, 0.6171, 0.5, 0.6111, 0.5, 0.5706, 0.5, 0.5755, 0.5, 0.625, 0.5, 0.6191, 0.5, 0.6111, 0.5, 0.6171, 0.5, 0.3823, 0.25, 0.6191, 0.25, 0.6191, 0.25, 0.3823, 0.25, 0.625, 0.3664, 0.6191, 0.3664, 0.6191, 0.3664, 0.625, 0.3664, 0.3823, 0.3836, 0.6191, 0.3836, 0.6191, 0.3836, 0.3823, 0.3836, 0.3823, 0.25, 0.6191, 0.25, 0.6191, 0.3664, 0.3823, 0.3664, 0.3823, 0.3836, 0.6191, 0.3836, 0.6191, 0.5, 0.3823, 0.5, 0.625, 0.5, 0.6191, 0.5, 0.6191, 0.5, 0.625, 0.5, 0.3823, 0.25, 0.6191, 0.25, 0.6191, 0.25, 0.3823, 0.25, 0.3823, 0.3836, 0.6191, 0.3836, 0.6191, 0.3836, 0.3823, 0.3836, 0.625, 0.5, 0.6191, 0.5, 0.6191, 0.5, 0.625, 0.5, 0.3823, 0.3836, 0.6191, 0.3836, 0.6191, 0.3836, 0.3823, 0.3836, 0.625, 0.3664, 0.6191, 0.3664, 0.6191, 0.3664, 0.625, 0.3664, 0.625, 0.3664, 0.6191, 0.3664, 0.6191, 0.3664, 0.625, 0.3664, 0.6233, 0.75, 0.622, 0.75, 0.6246, 0.75, 0.6197, 0.75, 0.625, 0.3836, 0.6191, 0.3836, 0.6191, 0.3664, 0.625, 0.3664, 0.375, 0.75, 0.375, 0.75, 0.3823, 0.75, 0.3823, 0.75, 0.3823, 0.25, 0.6191, 0.25, 0.6191, 0.25, 0.3823, 0.25, 0.7586, 0.75, 0.7586, 0.75, 0.875, 0.75, 0.875, 0.75, 0.3823, 0.625, 0.6191, 0.625, 0.6191, 0.75, 0.3823, 0.75, 0.3823, 0.125, 0.6191, 0.125, 0.6191, 0.25, 0.3823, 0.25, 0.375, 0.125, 0.3823, 0.125, 0.3823, 0.25, 0.375, 0.25, 0.375, 0.625, 0.3823, 0.625, 0.3823, 0.75, 0.375, 0.75, 0.3823, 0.75, 0.6191, 0.75, 0.6191, 0.75, 0.3823, 0.75, 0.375, 0.25, 0.3823, 0.25, 0.3823, 0.25, 0.375, 0.25, 0.375, 0.3836, 0.3823, 0.3836, 0.3823, 0.3836, 0.375, 0.3836, 0.375, 0.3836, 0.3823, 0.3836, 0.3823, 0.3836, 0.375, 0.3836, 0.375, 0.25, 0.3823, 0.25, 0.3823, 0.25, 0.375, 0.25, 0.375, 0.3836, 0.3823, 0.3836, 0.3823, 0.5, 0.375, 0.5, 0.375, 0.25, 0.3823, 0.25, 0.3823, 0.3664, 0.375, 0.3664, 0.375, 0.3836, 0.3823, 0.3836, 0.3823, 0.3836, 0.375, 0.3836, 0.375, 0.25, 0.3823, 0.25, 0.3823, 0.25, 0.375, 0.25, 0.375, 0.3664, 0.3823, 0.3664, 0.3008, 0.3664, 0.2921, 0.3664, 0.2921, 0.3664, 0.3008, 0.3664, 0.3791, 0.3664, 0.375, 0.3664, 0.375, 0.3664, 0.3791, 0.3664, 0.3632, 0.3664, 0.3559, 0.3664, 0.3559, 0.3664, 0.3632, 0.3664, 0.3823, 0.3664, 0.375, 0.3664, 0.6191, 0.5, 0.3823, 0.5, 0.3823, 0.5, 0.6191, 0.5, 0.6009, 0.3836, 0.3632, 0.3836, 0.3823, 0.3836, 0.6191, 0.3836, 0.5135, 0.3836, 0.3791, 0.3836, 0.3632, 0.3836, 0.6009, 0.3836, 0.5819, 0.3836, 0.3008, 0.3836, 0.3791, 0.3836, 0.5135, 0.3836, 0.6191, 0.3836, 0.3823, 0.3836, 0.3008, 0.3836, 0.5819, 0.3836, 0.6009, 0.25, 0.3632, 0.25, 0.3823, 0.25, 0.6191, 0.25, 0.5135, 0.25, 0.3791, 0.25, 0.3632, 0.25, 0.6009, 0.25, 0.5819, 0.25, 0.3008, 0.25, 0.3791, 0.25, 0.5135, 0.25, 0.6191, 0.25, 0.3823, 0.25, 0.3008, 0.25, 0.5819, 0.25, 0.6012, 0.5, 0.3414, 0.5, 0.3823, 0.5, 0.6191, 0.5, 0.5706, 0.5, 0.3764, 0.5, 0.3414, 0.5, 0.6012, 0.5, 0.6111, 0.5, 0.3716, 0.5, 0.3764, 0.5, 0.5706, 0.5, 0.6191, 0.5, 0.3823, 0.5, 0.3716, 0.5, 0.6111, 0.5, 0.6191, 0.3664, 0.3823, 0.3664, 0.3823, 0.3664, 0.6191, 0.3664, 0.6191, 0.5, 0.3823, 0.5, 0.3823, 0.5, 0.6191, 0.5, 0.6191, 0.5, 0.3823, 0.5, 0.3823, 0.5, 0.6191, 0.5, 0.6191, 0.3664, 0.3823, 0.3664, 0.3823, 0.3664, 0.6191, 0.3664, 0.6191, 0.3664, 0.3823, 0.3664, 0.3823, 0.3664, 0.6191, 0.3664, 0.6191, 0.3836, 0.3823, 0.3836, 0.3823, 0.3664, 0.6191, 0.3664, 0.125, 0.5, 0.2414, 0.5, 0.2414, 0.5, 0.125, 0.5, 0.2586, 0.5, 0.375, 0.5, 0.375, 0.5, 0.2586, 0.5, 0.375, 0.625, 0.375, 0.75, 0.375, 0.75, 0.375, 0.625, 0.375, 0.75, 0.375, 0.8664, 0.375, 0.8664, 0.375, 0.75, 0.375, 0.8664, 0.375, 0.8836, 0.375, 0.8836, 0.375, 0.8664, 0.375, 0.125, 0.375, 0.25, 0.375, 0.25, 0.375, 0.125, 0.125, 0.5, 0.2414, 0.5, 0.2414, 0.5, 0.125, 0.5, 0.375, 0.625, 0.375, 0.75, 0.375, 0.75, 0.375, 0.625, 0.3367, 0.625, 0.3367, 0.5418, 0.3367, 0.5418, 0.3367, 0.625, 0.3367, 0.7082, 0.2586, 0.7082, 0.2586, 0.7082, 0.3367, 0.7082, 0.1633, 0.625, 0.1633, 0.7082, 0.1633, 0.7082, 0.1633, 0.625, 0.375, 0.8664, 0.375, 0.8836, 0.375, 0.8836, 0.375, 0.8664, 0.375, 0.3664, 0.375, 0.3836, 0.375, 0.3836, 0.375, 0.3664, 0.375, 0.125, 0.375, 0.25, 0.375, 0.25, 0.375, 0.125, 0.375, 0.75, 0.375, 0.8664, 0.375, 0.8664, 0.375, 0.75, 0.375, 0.8836, 0.375, 1.0, 0.375, 1.0, 0.375, 0.8836, 0.1633, 0.625, 0.1633, 0.7082, 0.125, 0.75, 0.125, 0.625, 0.3367, 0.625, 0.3367, 0.5418, 0.375, 0.5, 0.375, 0.625, 0.2586, 0.5418, 0.2414, 0.5418, 0.2414, 0.5, 0.2586, 0.5, 0.2414, 0.7082, 0.2586, 0.7082, 0.2586, 0.75, 0.2414, 0.75, 0.2414, 0.5418, 0.1633, 0.5418, 0.125, 0.5, 0.2414, 0.5, 0.1633, 0.7082, 0.2414, 0.7082, 0.2414, 0.75, 0.125, 0.75, 0.3367, 0.5418, 0.2586, 0.5418, 0.2586, 0.5, 0.375, 0.5, 0.2586, 0.7082, 0.3367, 0.7082, 0.375, 0.75, 0.2586, 0.75, 0.3367, 0.7082, 0.3367, 0.625, 0.375, 0.625, 0.375, 0.75, 0.1633, 0.5418, 0.1633, 0.625, 0.125, 0.625, 0.125, 0.5, 0.375, 0.0, 0.375, 0.125, 0.375, 0.125, 0.375, 0.0, 0.2586, 0.7082, 0.2414, 0.7082, 0.2414, 0.7082, 0.2586, 0.7082, 0.2586, 0.7082, 0.3367, 0.7082, 0.3367, 0.7082, 0.2586, 0.7082, 0.1633, 0.5418, 0.2414, 0.5418, 0.2414, 0.5418, 0.1633, 0.5418, 0.375, 0.5, 0.375, 0.625, 0.375, 0.625, 0.375, 0.5, 0.375, 0.0, 0.375, 0.125, 0.375, 0.125, 0.375, 0.0, 0.375, 0.5, 0.375, 0.625, 0.375, 0.625, 0.375, 0.5, 0.375, 0.5, 0.3823, 0.5, 0.3823, 0.625, 0.375, 0.625, 0.375, 0.0, 0.3823, 0.0, 0.3823, 0.125, 0.375, 0.125, 0.3823, 0.0, 0.6191, 0.0, 0.6191, 0.125, 0.3823, 0.125, 0.3823, 0.5, 0.6191, 0.5, 0.6191, 0.625, 0.3823, 0.625, 0.7414, 0.7085, 0.6766, 0.7085, 0.6766, 0.7085, 0.7414, 0.7085, 0.6766, 0.7085, 0.6766, 0.625, 0.6766, 0.625, 0.6766, 0.7085, 0.6191, 0.5, 0.625, 0.5, 0.625, 0.625, 0.6191, 0.625, 0.6191, 0.0, 0.625, 0.0, 0.625, 0.125, 0.6191, 0.125, 0.7586, 0.7085, 0.7414, 0.7085, 0.7414, 0.7085, 0.7586, 0.7085, 0.2586, 0.625, 0.3037, 0.625, 0.2931, 0.6638, 0.2553, 0.6748, 0.2586, 0.625, 0.2553, 0.6748, 0.2447, 0.6749, 0.2414, 0.625, 0.1963, 0.625, 0.2414, 0.625, 0.2447, 0.6749, 0.2069, 0.6638, 0.2069, 0.5862, 0.2447, 0.5752, 0.2414, 0.625, 0.1963, 0.625, 0.2553, 0.5751, 0.2586, 0.625, 0.2414, 0.625, 0.2447, 0.5752, 0.2553, 0.5751, 0.2931, 0.5862, 0.3037, 0.625, 0.2586, 0.625, 0.2586, 0.5418, 0.3367, 0.5418, 0.3367, 0.5418, 0.2586, 0.5418, 0.3367, 0.5418, 0.2586, 0.5418, 0.2586, 0.5418, 0.3367, 0.5418, 0.3367, 0.5418, 0.3367, 0.625, 0.3367, 0.625, 0.3367, 0.5418, 0.3367, 0.625, 0.3367, 0.7082, 0.3367, 0.7082, 0.3367, 0.625, 0.3367, 0.5418, 0.3367, 0.625, 0.3367, 0.625, 0.3367, 0.5418, 0.1633, 0.5418, 0.2414, 0.5418, 0.2414, 0.5418, 0.1633, 0.5418, 0.3367, 0.7082, 0.2586, 0.7082, 0.2586, 0.7082, 0.3367, 0.7082, 0.1633, 0.7082, 0.1633, 0.625, 0.1633, 0.625, 0.1633, 0.7082, 0.1633, 0.625, 0.1633, 0.5418, 0.1633, 0.5418, 0.1633, 0.625, 0.2414, 0.7082, 0.1633, 0.7082, 0.1633, 0.7082, 0.2414, 0.7082, 0.2414, 0.5418, 0.2586, 0.5418, 0.2586, 0.5418, 0.2414, 0.5418, 0.3367, 0.625, 0.3367, 0.7082, 0.3367, 0.7082, 0.3367, 0.625, 0.2586, 0.5418, 0.3367, 0.5418, 0.3367, 0.5418, 0.2586, 0.5418, 0.2586, 0.7082, 0.2414, 0.7082, 0.2414, 0.7082, 0.2586, 0.7082, 0.2586, 0.7082, 0.2414, 0.7082, 0.2414, 0.7082, 0.2586, 0.7082, 0.2586, 0.5418, 0.3367, 0.5418, 0.3367, 0.5418, 0.2586, 0.5418, 0.3367, 0.625, 0.3367, 0.7082, 0.3367, 0.7082, 0.3367, 0.625, 0.2414, 0.5418, 0.2586, 0.5418, 0.2586, 0.5418, 0.2414, 0.5418, 0.2414, 0.7082, 0.1633, 0.7082, 0.1633, 0.7082, 0.2414, 0.7082, 0.1633, 0.625, 0.1633, 0.5418, 0.1633, 0.5418, 0.1633, 0.625, 0.1633, 0.7082, 0.1633, 0.625, 0.1633, 0.625, 0.1633, 0.7082, 0.3367, 0.7082, 0.2586, 0.7082, 0.2586, 0.7082, 0.3367, 0.7082, 0.1633, 0.5418, 0.2414, 0.5418, 0.2414, 0.5418, 0.1633, 0.5418, 0.3367, 0.5418, 0.3367, 0.625, 0.3367, 0.625, 0.3367, 0.5418, 0.1633, 0.7082, 0.1633, 0.625, 0.1633, 0.625, 0.1633, 0.7082, 0.2586, 0.5418, 0.2414, 0.5418, 0.2414, 0.5418, 0.2586, 0.5418, 0.1633, 0.625, 0.1633, 0.5418, 0.1633, 0.5418, 0.1633, 0.625, 0.1633, 0.5418, 0.1633, 0.625, 0.1633, 0.625, 0.1633, 0.5418, 0.2414, 0.7082, 0.2586, 0.7082, 0.2586, 0.7082, 0.2414, 0.7082, 0.2414, 0.7082, 0.1633, 0.7082, 0.1633, 0.7082, 0.2414, 0.7082, 0.3367, 0.7082, 0.3367, 0.625, 0.3367, 0.625, 0.3367, 0.7082, 0.2414, 0.5418, 0.1633, 0.5418, 0.1633, 0.5418, 0.2414, 0.5418, 0.2414, 0.5418, 0.2586, 0.5418, 0.2586, 0.5418, 0.2414, 0.5418, 0.1633, 0.7082, 0.2414, 0.7082, 0.2414, 0.7082, 0.1633, 0.7082, 0.2586, 0.7082, 0.2414, 0.7082, 0.2414, 0.7082, 0.2586, 0.7082, 0.2586, 0.5418, 0.3367, 0.5418, 0.3367, 0.5418, 0.2586, 0.5418, 0.3367, 0.625, 0.3367, 0.7082, 0.3367, 0.7082, 0.3367, 0.625, 0.2414, 0.5418, 0.2586, 0.5418, 0.2586, 0.5418, 0.2414, 0.5418, 0.2414, 0.7082, 0.1633, 0.7082, 0.1633, 0.7082, 0.2414, 0.7082, 0.1633, 0.625, 0.1633, 0.5418, 0.1633, 0.5418, 0.1633, 0.625, 0.1633, 0.7082, 0.1633, 0.625, 0.1633, 0.625, 0.1633, 0.7082, 0.3367, 0.7082, 0.2586, 0.7082, 0.2586, 0.7082, 0.3367, 0.7082, 0.1633, 0.5418, 0.2414, 0.5418, 0.2414, 0.5418, 0.1633, 0.5418, 0.3367, 0.5418, 0.3367, 0.625, 0.3367, 0.625, 0.3367, 0.5418, 0.3367, 0.5418, 0.3367, 0.625, 0.3367, 0.625, 0.3367, 0.5418, 0.1633, 0.5418, 0.2414, 0.5418, 0.2414, 0.5418, 0.1633, 0.5418, 0.3367, 0.7082, 0.2586, 0.7082, 0.2586, 0.7082, 0.3367, 0.7082, 0.1633, 0.7082, 0.1633, 0.625, 0.1633, 0.625, 0.1633, 0.7082, 0.1633, 0.625, 0.1633, 0.5418, 0.1633, 0.5418, 0.1633, 0.625, 0.2414, 0.7082, 0.1633, 0.7082, 0.1633, 0.7082, 0.2414, 0.7082, 0.2414, 0.5418, 0.2586, 0.5418, 0.2586, 0.5418, 0.2414, 0.5418, 0.3367, 0.625, 0.3367, 0.7082, 0.3367, 0.7082, 0.3367, 0.625, 0.2586, 0.5418, 0.3367, 0.5418, 0.3367, 0.5418, 0.2586, 0.5418, 0.2586, 0.7082, 0.2414, 0.7082, 0.2414, 0.7082, 0.2586, 0.7082, 0.2414, 0.5418, 0.2586, 0.5418, 0.2586, 0.5418, 0.2414, 0.5418, 0.2414, 0.7082, 0.1633, 0.7082, 0.1633, 0.7082, 0.2414, 0.7082, 0.1633, 0.625, 0.1633, 0.5418, 0.1633, 0.5418, 0.1633, 0.625, 0.1633, 0.7082, 0.1633, 0.625, 0.1633, 0.625, 0.1633, 0.7082, 0.3367, 0.625, 0.3367, 0.7082, 0.3367, 0.7082, 0.3367, 0.625, 0.3367, 0.5418, 0.3367, 0.625, 0.3367, 0.625, 0.3367, 0.5418, 0.2586, 0.5418, 0.3367, 0.5418, 0.3367, 0.5418, 0.2586, 0.5418, 0.1633, 0.5418, 0.2414, 0.5418, 0.2414, 0.5418, 0.1633, 0.5418, 0.2586, 0.7082, 0.2414, 0.7082, 0.2414, 0.7082, 0.2586, 0.7082, 0.3367, 0.7082, 0.2586, 0.7082, 0.2586, 0.7082, 0.3367, 0.7082, 0.3367, 0.7082, 0.2586, 0.7082, 0.2586, 0.7082, 0.3367, 0.7082, 0.2586, 0.7082, 0.2414, 0.7082, 0.2414, 0.7082, 0.2586, 0.7082, 0.1633, 0.5418, 0.2414, 0.5418, 0.2414, 0.5418, 0.1633, 0.5418, 0.2586, 0.5418, 0.3367, 0.5418, 0.3367, 0.5418, 0.2586, 0.5418, 0.3367, 0.5418, 0.3367, 0.625, 0.3367, 0.625, 0.3367, 0.5418, 0.3367, 0.625, 0.3367, 0.7082, 0.3367, 0.7082, 0.3367, 0.625, 0.1633, 0.7082, 0.1633, 0.625, 0.1633, 0.625, 0.1633, 0.7082, 0.1633, 0.625, 0.1633, 0.5418, 0.1633, 0.5418, 0.1633, 0.625, 0.2414, 0.7082, 0.1633, 0.7082, 0.1633, 0.7082, 0.2414, 0.7082, 0.2414, 0.5418, 0.2586, 0.5418, 0.2586, 0.5418, 0.2414, 0.5418, 0.1963, 0.625, 0.2069, 0.6638, 0.1633, 0.7082, 0.1633, 0.625, 0.3037, 0.625, 0.2931, 0.5862, 0.3367, 0.5418, 0.3367, 0.625, 0.2553, 0.5751, 0.2447, 0.5752, 0.2414, 0.5418, 0.2586, 0.5418, 0.2447, 0.6749, 0.2553, 0.6748, 0.2586, 0.7082, 0.2414, 0.7082, 0.2447, 0.5752, 0.2069, 0.5862, 0.1633, 0.5418, 0.2414, 0.5418, 0.2069, 0.6638, 0.2447, 0.6749, 0.2414, 0.7082, 0.1633, 0.7082, 0.2931, 0.5862, 0.2553, 0.5751, 0.2586, 0.5418, 0.3367, 0.5418, 0.2553, 0.6748, 0.2931, 0.6638, 0.3367, 0.7082, 0.2586, 0.7082, 0.2069, 0.5862, 0.1963, 0.625, 0.1633, 0.625, 0.1633, 0.5418, 0.2931, 0.6638, 0.3037, 0.625, 0.3367, 0.625, 0.3367, 0.7082, 0.3367, 0.5418, 0.3367, 0.625, 0.3367, 0.625, 0.3367, 0.5418, 0.1633, 0.5418, 0.2414, 0.5418, 0.2414, 0.5418, 0.1633, 0.5418, 0.3367, 0.7082, 0.2586, 0.7082, 0.2586, 0.7082, 0.3367, 0.7082, 0.1633, 0.7082, 0.1633, 0.625, 0.1633, 0.625, 0.1633, 0.7082, 0.1633, 0.625, 0.1633, 0.5418, 0.1633, 0.5418, 0.1633, 0.625, 0.2414, 0.7082, 0.1633, 0.7082, 0.1633, 0.7082, 0.2414, 0.7082, 0.2414, 0.5418, 0.2586, 0.5418, 0.2586, 0.5418, 0.2414, 0.5418, 0.3367, 0.625, 0.3367, 0.7082, 0.3367, 0.7082, 0.3367, 0.625, 0.2586, 0.5418, 0.3367, 0.5418, 0.3367, 0.5418, 0.2586, 0.5418, 0.2586, 0.7082, 0.2414, 0.7082, 0.2414, 0.7082, 0.2586, 0.7082, 0.3367, 0.5418, 0.3367, 0.625, 0.3367, 0.625, 0.3367, 0.5418, 0.1633, 0.5418, 0.2414, 0.5418, 0.2414, 0.5418, 0.1633, 0.5418, 0.3367, 0.7082, 0.2586, 0.7082, 0.2586, 0.7082, 0.3367, 0.7082, 0.1633, 0.7082, 0.1633, 0.625, 0.1633, 0.625, 0.1633, 0.7082, 0.1633, 0.625, 0.1633, 0.5418, 0.1633, 0.5418, 0.1633, 0.625, 0.2414, 0.7082, 0.1633, 0.7082, 0.1633, 0.7082, 0.2414, 0.7082, 0.2414, 0.5418, 0.2586, 0.5418, 0.2586, 0.5418, 0.2414, 0.5418, 0.3367, 0.625, 0.3367, 0.7082, 0.3367, 0.7082, 0.3367, 0.625, 0.2586, 0.5418, 0.3367, 0.5418, 0.3367, 0.5418, 0.2586, 0.5418, 0.2586, 0.7082, 0.2414, 0.7082, 0.2414, 0.7082, 0.2586, 0.7082, 0.375, 0.8664, 0.375, 0.75, 0.375, 0.75, 0.375, 0.8664, 0.625, 0.0, 0.6191, 0.0, 0.6191, 0.0, 0.625, 0.0, 0.3823, 0.75, 0.6191, 0.75, 0.6191, 0.75, 0.3823, 0.75, 0.6191, 0.0, 0.3823, 0.0, 0.3823, 0.0, 0.6191, 0.0, 0.7414, 0.75, 0.7586, 0.75, 0.7586, 0.75, 0.7414, 0.75, 0.375, 1.0, 0.375, 0.8836, 0.375, 0.8836, 0.375, 1.0, 0.625, 0.75, 0.7414, 0.75, 0.7414, 0.75, 0.625, 0.75, 0.375, 0.8836, 0.375, 0.8664, 0.375, 0.8664, 0.375, 0.8836, 0.3823, 0.0, 0.375, 0.0, 0.375, 0.0, 0.3823, 0.0, 0.625, 0.75, 0.625, 0.75, 0.7414, 0.75, 0.7414, 0.75, 0.375, 0.8664, 0.375, 0.75, 0.375, 0.75, 0.375, 0.8664, 0.625, 0.0, 0.6191, 0.0, 0.6191, 0.0, 0.625, 0.0, 0.3823, 0.75, 0.6191, 0.75, 0.6191, 0.75, 0.3823, 0.75, 0.6191, 0.0, 0.3823, 0.0, 0.3823, 0.0, 0.6191, 0.0, 0.7414, 0.75, 0.7586, 0.75, 0.7586, 0.75, 0.7414, 0.75, 0.375, 1.0, 0.375, 0.8836, 0.375, 0.8836, 0.375, 1.0, 0.625, 0.75, 0.7414, 0.75, 0.7414, 0.75, 0.625, 0.75, 0.375, 0.8836, 0.375, 0.8664, 0.375, 0.8664, 0.375, 0.8836, 0.3823, 0.0, 0.375, 0.0, 0.375, 0.0, 0.3823, 0.0, 0.6191, 0.75, 0.625, 0.75, 0.625, 0.75, 0.6191, 0.75, 0.375, 0.75, 0.3823, 0.75, 0.3823, 0.75, 0.375, 0.75, 0.7586, 0.75, 0.875, 0.75, 0.875, 0.75, 0.7586, 0.75, 0.375, 0.8664, 0.375, 0.75, 0.375, 0.75, 0.375, 0.8664, 0.625, 0.0, 0.6191, 0.0, 0.6191, 0.0, 0.625, 0.0, 0.3823, 0.75, 0.6191, 0.75, 0.6191, 0.75, 0.3823, 0.75, 0.6191, 0.0, 0.3823, 0.0, 0.3823, 0.0, 0.6191, 0.0, 0.7414, 0.75, 0.7586, 0.75, 0.7586, 0.75, 0.7414, 0.75, 0.375, 1.0, 0.375, 0.8836, 0.375, 0.8836, 0.375, 1.0, 0.625, 0.75, 0.7414, 0.75, 0.7414, 0.75, 0.625, 0.75, 0.375, 0.8836, 0.375, 0.8664, 0.375, 0.8664, 0.375, 0.8836, 0.3823, 0.0, 0.375, 0.0, 0.375, 0.0, 0.3823, 0.0, 0.6191, 0.75, 0.625, 0.75, 0.625, 0.75, 0.6191, 0.75, 0.375, 0.75, 0.3823, 0.75, 0.3823, 0.75, 0.375, 0.75, 0.7586, 0.75, 0.875, 0.75, 0.875, 0.75, 0.7586, 0.75, 0.6191, 0.8836, 0.6235, 0.8879, 0.6231, 0.9742, 0.5959, 0.9865, 0.5959, 0.7636, 0.6231, 0.776, 0.6235, 0.8624, 0.6191, 0.8664, 0.3823, 0.8836, 0.3769, 0.8876, 0.3769, 0.8622, 0.3823, 0.8664, 0.6235, 0.8879, 0.6191, 0.8836, 0.6191, 0.8664, 0.6235, 0.8624, 0.4053, 0.7635, 0.5959, 0.7636, 0.6191, 0.8664, 0.3823, 0.8664, 0.3823, 0.8836, 0.6191, 0.8836, 0.5959, 0.9865, 0.3837, 0.9818, 0.3769, 0.8876, 0.3823, 0.8836, 0.3837, 0.9818, 0.3774, 0.974, 0.3774, 0.7758, 0.4053, 0.7635, 0.3823, 0.8664, 0.3769, 0.8622, 0.6191, 0.8836, 0.3823, 0.8836, 0.3823, 0.8664, 0.6191, 0.8664, 0.6191, 0.75, 0.625, 0.75, 0.625, 0.75, 0.6191, 0.75, 0.375, 0.75, 0.3823, 0.75, 0.3823, 0.75, 0.375, 0.75, 0.7586, 0.75, 0.875, 0.75, 0.875, 0.75, 0.7586, 0.75, 0.5959, 0.9865, 0.6231, 0.9742, 0.625, 1.0, 0.6191, 1.0, 0.4053, 0.7635, 0.3774, 0.7758, 0.375, 0.75, 0.3823, 0.75, 0.3769, 0.8622, 0.3769, 0.8876, 0.375, 0.8836, 0.375, 0.8664, 0.6235, 0.8879, 0.6235, 0.8624, 0.625, 0.8664, 0.625, 0.8836, 0.3769, 0.8876, 0.3774, 0.974, 0.375, 1.0, 0.375, 0.8836, 0.3774, 0.7758, 0.3769, 0.8622, 0.375, 0.8664, 0.375, 0.75, 0.6231, 0.9742, 0.6235, 0.8879, 0.625, 0.8836, 0.625, 1.0, 0.6235, 0.8624, 0.6231, 0.776, 0.625, 0.75, 0.625, 0.8664, 0.3837, 0.9818, 0.5959, 0.9865, 0.6191, 1.0, 0.3823, 1.0, 0.6231, 0.776, 0.5959, 0.7636, 0.6191, 0.75, 0.625, 0.75, 0.5959, 0.7636, 0.4053, 0.7635, 0.3823, 0.75, 0.6191, 0.75, 0.3774, 0.974, 0.3837, 0.9818, 0.3823, 1.0, 0.375, 1.0, 0.3749, 0.7469, 0.3781, 0.75, 0.3817, 0.75, 0.375, 0.7496, 0.375, 0.7496, 0.375, 0.8665, 0.375, 0.867, 0.3749, 0.7469, 0.7581, 0.75, 0.8812, 0.75, 0.8759, 0.75, 0.7585, 0.75, 0.3781, 0.0, 0.3749, 0.0, 0.375, 0.0, 0.3817, 0.0, 0.6191, 0.75, 0.6191, 0.75, 0.625, 0.75, 0.625, 0.75, 0.6197, 0.75, 0.3817, 0.75, 0.3781, 0.75, 0.6233, 0.75, 0.625, 0.0, 0.6191, 0.0, 0.6191, 0.0, 0.625, 0.0, 0.375, 1.0, 0.375, 0.8836, 0.375, 0.8836, 0.375, 1.0, 0.7586, 0.75, 0.7414, 0.75, 0.7414, 0.75, 0.7586, 0.75, 0.622, 0.75, 0.7419, 0.75, 0.7415, 0.75, 0.6246, 0.75, 0.3823, 0.0, 0.3823, 0.0, 0.375, 0.0, 0.375, 0.0, 0.375, 0.8664, 0.375, 0.75, 0.375, 0.75, 0.375, 0.8664, 0.6191, 0.0, 0.3823, 0.0, 0.3823, 0.0, 0.6191, 0.0, 0.375, 0.8835, 0.375, 1.001, 0.375, 1.006, 0.375, 0.8831, 0.7419, 0.75, 0.7581, 0.75, 0.7585, 0.75, 0.7415, 0.75, 0.625, 0.75, 0.7414, 0.75, 0.7407, 0.75, 0.6229, 0.75, 0.6229, 0.75, 0.7407, 0.75, 0.7408, 0.75, 0.625, 0.75, 0.625, 0.75, 0.7408, 0.75, 0.7419, 0.75, 0.622, 0.75, 0.625, 0.75, 0.625, 0.75, 0.7414, 0.75, 0.7414, 0.75, 0.6191, 0.75, 0.625, 0.75, 0.6229, 0.75, 0.6207, 0.75, 0.6207, 0.75, 0.6229, 0.75, 0.625, 0.75, 0.6191, 0.75, 0.6191, 0.75, 0.625, 0.75, 0.622, 0.75, 0.6233, 0.75, 0.6191, 0.75, 0.6191, 0.75, 0.625, 0.75, 0.625, 0.75, 0.6197, 0.0, 0.625, 0.0, 0.6251, 0.0, 0.6233, 0.0, 0.3781, 0.0, 0.6233, 0.0, 0.6191, 0.0, 0.3823, 0.0, 0.3823, 0.0, 0.6191, 0.0, 0.6207, 0.0, 0.3807, 0.0, 0.3807, 0.0, 0.6207, 0.0, 0.6191, 0.0, 0.3823, 0.0, 0.375, 0.8836, 0.375, 0.8664, 0.375, 0.8657, 0.375, 0.8843, 0.375, 0.8843, 0.375, 0.8657, 0.375, 0.8657, 0.375, 0.8842, 0.375, 0.8842, 0.375, 0.8657, 0.375, 0.867, 0.375, 0.8831, 0.375, 0.8836, 0.375, 0.8836, 0.375, 0.8664, 0.375, 0.8664, 0.3823, 0.75, 0.6191, 0.75, 0.6191, 0.75, 0.3823, 0.75, 0.6233, 0.75, 0.3781, 0.75, 0.3823, 0.75, 0.6191, 0.75, 0.6191, 0.75, 0.3823, 0.75, 0.3807, 0.75, 0.6207, 0.75, 0.6207, 0.75, 0.3807, 0.75, 0.3823, 0.75, 0.6191, 0.75, 0.375, 1.0, 0.375, 0.8836, 0.375, 0.8836, 0.375, 1.0, 0.375, 0.8831, 0.375, 1.006, 0.375, 1.0, 0.375, 0.8842, 0.375, 0.8842, 0.375, 1.0, 0.375, 1.005, 0.375, 0.8843, 0.375, 0.8843, 0.375, 1.005, 0.375, 1.0, 0.375, 0.8836, 0.7414, 0.75, 0.7586, 0.75, 0.7593, 0.75, 0.7407, 0.75, 0.7407, 0.75, 0.7593, 0.75, 0.7593, 0.75, 0.7408, 0.75, 0.7408, 0.75, 0.7593, 0.75, 0.7581, 0.75, 0.7419, 0.75, 0.7586, 0.75, 0.7414, 0.75, 0.7414, 0.75, 0.7586, 0.75, 0.3823, 0.0, 0.375, 0.0, 0.3742, 0.0, 0.3807, 0.0, 0.3807, 0.0, 0.3742, 0.0, 0.375, 0.0, 0.3823, 0.0, 0.3823, 0.0, 0.375, 0.0, 0.3749, 0.0, 0.3781, 0.0, 0.3823, 0.0, 0.3823, 0.0, 0.375, 0.0, 0.375, 0.0, 0.375, 0.8664, 0.375, 0.75, 0.375, 0.75, 0.375, 0.8664, 0.3749, 0.7469, 0.375, 0.867, 0.375, 0.8657, 0.375, 0.75, 0.375, 0.75, 0.375, 0.8657, 0.375, 0.8657, 0.3746, 0.7475, 0.3746, 0.7475, 0.375, 0.8657, 0.375, 0.8664, 0.375, 0.75, 0.375, 0.75, 0.3823, 0.75, 0.3807, 0.75, 0.3746, 0.7475, 0.3746, 0.7475, 0.3807, 0.75, 0.3823, 0.75, 0.375, 0.75, 0.375, 0.75, 0.3823, 0.75, 0.3781, 0.75, 0.3749, 0.7469, 0.375, 0.75, 0.375, 0.75, 0.3823, 0.75, 0.3823, 0.75, 0.7586, 0.75, 0.875, 0.75, 0.8799, 0.75, 0.7593, 0.75, 0.7593, 0.75, 0.8799, 0.75, 0.875, 0.75, 0.7593, 0.75, 0.7593, 0.75, 0.875, 0.75, 0.8812, 0.75, 0.7581, 0.75, 0.7586, 0.75, 0.7586, 0.75, 0.875, 0.75, 0.875, 0.75, 0.625, 0.0, 0.6191, 0.0, 0.6191, 0.0, 0.625, 0.0, 0.6233, 0.0, 0.6251, 0.0, 0.625, 0.0, 0.6191, 0.0, 0.6191, 0.0, 0.625, 0.0, 0.6256, 0.0, 0.6207, 0.0, 0.6207, 0.0, 0.6256, 0.0, 0.625, 0.0, 0.6191, 0.0, 0.6191, 0.0, 0.3823, 0.0, 0.3823, 0.0, 0.6191, 0.0, 0.6191, 0.0, 0.3823, 0.0, 0.3823, 0.0, 0.6191, 0.0, 0.375, 0.8664, 0.375, 0.75, 0.375, 0.75, 0.375, 0.8664, 0.3823, 0.0, 0.3823, 0.0, 0.375, 0.0, 0.375, 0.0, 0.7586, 0.75, 0.7414, 0.75, 0.7414, 0.75, 0.7586, 0.75, 0.375, 1.0, 0.375, 0.8836, 0.375, 0.8836, 0.375, 1.0, 0.625, 0.0, 0.6191, 0.0, 0.6191, 0.0, 0.625, 0.0, 0.6191, 0.75, 0.6191, 0.75, 0.625, 0.75, 0.625, 0.75, 0.625, 0.75, 0.625, 0.75, 0.7414, 0.75, 0.7414, 0.75, 0.3823, 0.75, 0.6191, 0.75, 0.6191, 0.75, 0.3823, 0.75, 0.7586, 0.75, 0.7586, 0.75, 0.875, 0.75, 0.875, 0.75, 0.375, 0.75, 0.375, 0.75, 0.3823, 0.75, 0.3823, 0.75, 0.375, 0.8836, 0.375, 0.8836, 0.375, 0.8664, 0.375, 0.8664, 0.6766, 0.625, 0.6766, 0.7085, 0.625, 0.75, 0.625, 0.625, 0.8234, 0.625, 0.8234, 0.5415, 0.875, 0.5, 0.875, 0.625, 0.7586, 0.5415, 0.7414, 0.5415, 0.7414, 0.5, 0.7586, 0.5, 0.7414, 0.7085, 0.7586, 0.7085, 0.7586, 0.75, 0.7414, 0.75, 0.8234, 0.5415, 0.7586, 0.5415, 0.7586, 0.5, 0.875, 0.5, 0.7414, 0.5415, 0.6766, 0.5415, 0.625, 0.5, 0.7414, 0.5, 0.7586, 0.7085, 0.8234, 0.7085, 0.875, 0.75, 0.7586, 0.75, 0.6766, 0.7085, 0.7414, 0.7085, 0.7414, 0.75, 0.625, 0.75, 0.6766, 0.5415, 0.6766, 0.625, 0.625, 0.625, 0.625, 0.5, 0.8234, 0.7085, 0.8234, 0.625, 0.875, 0.625, 0.875, 0.75, 0.6828, 0.625, 0.7414, 0.625, 0.7421, 0.7009, 0.6865, 0.6962, 0.7586, 0.625, 0.8172, 0.625, 0.8135, 0.6962, 0.7579, 0.7009, 0.7527, 0.5656, 0.7531, 0.625, 0.7531, 0.625, 0.7527, 0.5656, 0.7473, 0.5656, 0.7527, 0.5656, 0.7527, 0.5656, 0.7473, 0.5656, 0.7579, 0.5491, 0.8135, 0.5538, 0.8172, 0.625, 0.7586, 0.625, 0.6865, 0.5538, 0.7421, 0.5491, 0.7414, 0.625, 0.6828, 0.625, 0.6766, 0.5415, 0.7414, 0.5415, 0.7414, 0.5415, 0.6766, 0.5415, 0.7414, 0.5415, 0.7586, 0.5415, 0.7586, 0.5415, 0.7414, 0.5415, 0.8234, 0.625, 0.8234, 0.7085, 0.8234, 0.7085, 0.8234, 0.625, 0.8234, 0.7085, 0.7586, 0.7085, 0.7586, 0.7085, 0.8234, 0.7085, 0.6828, 0.625, 0.6865, 0.6962, 0.6766, 0.7085, 0.6766, 0.625, 0.8172, 0.625, 0.8135, 0.5538, 0.8234, 0.5415, 0.8234, 0.625, 0.7579, 0.5491, 0.7421, 0.5491, 0.7414, 0.5415, 0.7586, 0.5415, 0.7421, 0.7009, 0.7579, 0.7009, 0.7586, 0.7085, 0.7414, 0.7085, 0.8135, 0.5538, 0.7579, 0.5491, 0.7586, 0.5415, 0.8234, 0.5415, 0.7421, 0.5491, 0.6865, 0.5538, 0.6766, 0.5415, 0.7414, 0.5415, 0.7579, 0.7009, 0.8135, 0.6962, 0.8234, 0.7085, 0.7586, 0.7085, 0.6865, 0.6962, 0.7421, 0.7009, 0.7414, 0.7085, 0.6766, 0.7085, 0.6865, 0.5538, 0.6828, 0.625, 0.6766, 0.625, 0.6766, 0.5415, 0.8135, 0.6962, 0.8172, 0.625, 0.8234, 0.625, 0.8234, 0.7085, 0.7536, 0.6871, 0.754, 0.625, 0.7586, 0.625, 0.7579, 0.7009, 0.7464, 0.5629, 0.746, 0.625, 0.7414, 0.625, 0.7421, 0.5491, 0.754, 0.625, 0.7536, 0.5629, 0.7579, 0.5491, 0.7586, 0.625, 0.746, 0.625, 0.7464, 0.6871, 0.7421, 0.7009, 0.7414, 0.625, 0.7536, 0.5629, 0.7464, 0.5629, 0.7421, 0.5491, 0.7579, 0.5491, 0.7464, 0.6871, 0.7536, 0.6871, 0.7579, 0.7009, 0.7421, 0.7009, 0.7527, 0.6844, 0.7531, 0.625, 0.754, 0.625, 0.7536, 0.6871, 0.7473, 0.5656, 0.7469, 0.625, 0.746, 0.625, 0.7464, 0.5629, 0.7531, 0.625, 0.7527, 0.5656, 0.7536, 0.5629, 0.754, 0.625, 0.7469, 0.625, 0.7473, 0.6844, 0.7464, 0.6871, 0.746, 0.625, 0.7527, 0.5656, 0.7473, 0.5656, 0.7464, 0.5629, 0.7536, 0.5629, 0.7473, 0.6844, 0.7527, 0.6844, 0.7536, 0.6871, 0.7464, 0.6871, 0.7527, 0.5656, 0.7531, 0.625, 0.7531, 0.625, 0.7527, 0.5656, 0.7473, 0.5656, 0.7527, 0.5656, 0.7527, 0.5656, 0.7473, 0.5656, 0.7531, 0.625, 0.7527, 0.6844, 0.7527, 0.6844, 0.7531, 0.625, 0.7527, 0.6844, 0.7473, 0.6844, 0.7473, 0.6844, 0.7527, 0.6844, 0.7473, 0.6844, 0.7469, 0.625, 0.7469, 0.625, 0.7473, 0.6844, 0.7469, 0.625, 0.7473, 0.5656, 0.7473, 0.5656, 0.7469, 0.625, 0.7522, 0.625, 0.7518, 0.6816, 0.7482, 0.6816, 0.7478, 0.625, 0.7518, 0.5684, 0.7522, 0.625, 0.7478, 0.625, 0.7482, 0.5684, 0.7531, 0.625, 0.7527, 0.6844, 0.7527, 0.6844, 0.7531, 0.625, 0.7527, 0.6844, 0.7473, 0.6844, 0.7473, 0.6844, 0.7527, 0.6844, 0.7473, 0.6844, 0.7469, 0.625, 0.7469, 0.625, 0.7473, 0.6844, 0.7469, 0.625, 0.7473, 0.5656, 0.7473, 0.5656, 0.7469, 0.625, 0.7518, 0.6816, 0.7522, 0.625, 0.7531, 0.625, 0.7527, 0.6844, 0.7482, 0.5684, 0.7478, 0.625, 0.7469, 0.625, 0.7473, 0.5656, 0.7522, 0.625, 0.7518, 0.5684, 0.7527, 0.5656, 0.7531, 0.625, 0.7478, 0.625, 0.7482, 0.6816, 0.7473, 0.6844, 0.7469, 0.625, 0.7518, 0.5684, 0.7482, 0.5684, 0.7473, 0.5656, 0.7527, 0.5656, 0.7482, 0.6816, 0.7518, 0.6816, 0.7527, 0.6844, 0.7473, 0.6844, 0.7414, 0.75, 0.625, 0.75, 0.6246, 0.75, 0.7415, 0.75, 0.625, 0.75, 0.6191, 0.75, 0.6197, 0.75, 0.6246, 0.75, 0.3823, 0.0, 0.6191, 0.0, 0.6197, 0.0, 0.3817, 0.0, 0.375, 0.8664, 0.375, 0.8836, 0.375, 0.8835, 0.375, 0.8665, 0.6191, 0.75, 0.3823, 0.75, 0.3817, 0.75, 0.6197, 0.75, 0.375, 0.8836, 0.375, 1.0, 0.375, 1.001, 0.375, 0.8835, 0.7586, 0.75, 0.7414, 0.75, 0.7415, 0.75, 0.7585, 0.75, 0.375, 0.0, 0.3823, 0.0, 0.3817, 0.0, 0.375, 0.0, 0.375, 0.75, 0.375, 0.8664, 0.375, 0.8665, 0.375, 0.7496, 0.3823, 0.75, 0.375, 0.75, 0.375, 0.7496, 0.3817, 0.75, 0.875, 0.75, 0.7586, 0.75, 0.7585, 0.75, 0.8759, 0.75, 0.6191, 0.0, 0.625, 0.0, 0.625, 0.0, 0.6197, 0.0, 0.3817, 0.0, 0.6197, 0.0, 0.6233, 0.0, 0.3781, 0.0])
me_cube.materials.append(mat_material_002)
me_cube.materials.append(mat_material_001)
me_cube.materials.append(mat_material_003)
me_cube.use_remesh_preserve_volume = False
me_cube.use_remesh_preserve_attributes = False
me_cube.use_mirror_vertex_groups = False
me_cube.update()

# ---- objects
ob_hammer = bpy.data.objects.new('Hammer', me_cube)
ob_light = bpy.data.objects.new('Light', light_light)
ob_camera = bpy.data.objects.new('Camera', cam_camera)

# ---- transforms, parenting, visibility, modifiers, constraints
ob_hammer.location = (0.0, 0.0, 0.0)
ob_hammer.lock_rotations_4d = False
ob_hammer.empty_display_type = 'ARROWS'
ob_hammer.lineart.crease_threshold = 0.0
_m = ob_hammer.modifiers.new('Subdivision', 'SUBSURF')
_m.uv_smooth = 'PRESERVE_CORNERS'
_m.levels = 3
_m.render_levels = 3
_m = ob_hammer.modifiers.new('Auto Smooth', 'NODES')
_m.node_group = ng_auto_smooth
_gi = [s.identifier for s in ng_auto_smooth.interface.items_tree if s.item_type == 'SOCKET' and s.in_out == 'INPUT']
_m[_gi[1]] = 1.047  # Angle
ob_light.location = (4.076, 1.005, 5.904)
ob_light.rotation_euler = (0.6503, 0.05522, 1.866)
ob_light.lock_rotations_4d = False
ob_light.empty_display_type = 'ARROWS'
ob_light.color = (0.0, 0.0, 0.0, 0.0)
ob_light.lineart.crease_threshold = 0.0
ob_camera.location = (11.79, 13.7, 4.824)
ob_camera.rotation_euler = (1.201, -3.83e-07, 2.409)
ob_camera.scale = (1.0, 1.0, 1.0)
ob_camera.lock_rotations_4d = False
ob_camera.empty_display_type = 'ARROWS'
ob_camera.color = (0.0, 0.0, 0.0, 0.0)
ob_camera.display_type = 'WIRE'
ob_camera.lineart.crease_threshold = 0.0

# ---- collection membership
col_collection.objects.link(ob_hammer)
col_collection.objects.link(ob_light)
col_collection.objects.link(ob_camera)

# ---- scene / render settings (as saved in the file)
scene.camera = ob_camera
scene.frame_start = 1; scene.frame_end = 250; scene.frame_set(1)
scene.render.engine = 'BLENDER_EEVEE_NEXT'
scene.cycles.samples = 128
scene.cycles.sampling_pattern = 'TABULATED_SOBOL'
scene.cycles.use_adaptive_sampling = False
scene.cycles.use_light_tree = False
scene.eevee.use_gtao = True
scene.view_settings.look = 'High Contrast'
scene.view_settings.view_transform = 'Filmic'
bpy.context.view_layer.update()
